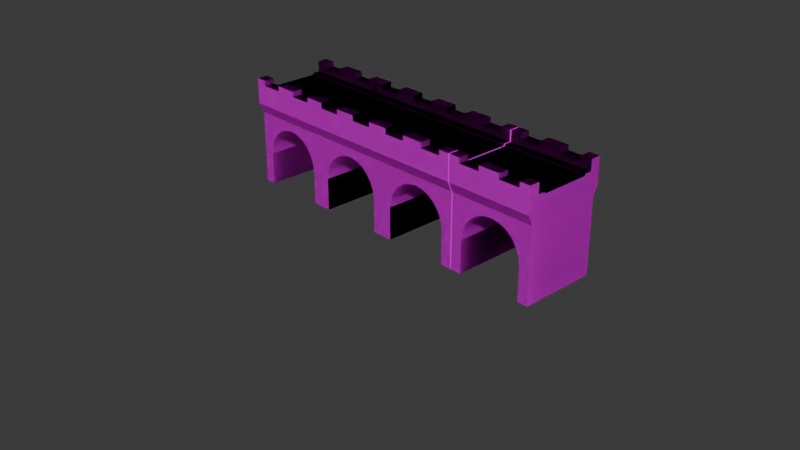 # Source: scenetest.blend  (saved by Blender 4.1.24; exported with 4.5.12 LTS)
import bpy
from mathutils import Matrix  # noqa: F401  (used for matrix-valued properties, if any)

bpy.ops.wm.read_factory_settings(use_empty=True)
scene = bpy.context.scene
scene.name = 'Scene'

# ---- collections
col_collection = bpy.data.collections.new('Collection'); scene.collection.children.link(col_collection)

# ---- images (referenced by path relative to the original .blend; pixels are not part of the script)
import os
ASSET_DIR = os.environ.get("B2B_ASSET_DIR", "")  # directory of the original .blend (textures are referenced by path, not embedded)
HERE = os.path.dirname(os.path.abspath(__file__))  # packed textures are extracted next to this script under _unpacked/

def load_image(name, relpath, width, height, colorspace="sRGB"):
    """Load a texture the original file referenced (path relative to the .blend, or extracted next to this script)."""
    p = next((c for c in (os.path.join(HERE, relpath), os.path.join(ASSET_DIR, relpath)) if relpath and os.path.exists(c)), "")
    if p:
        img = bpy.data.images.load(p, check_existing=True)
        img.name = name
    else:  # same state as the original file: an image datablock whose file is absent (Cycles renders it pink)
        img = bpy.data.images.new(name, width, height)
        img.source = "FILE"
        img.filepath = "//" + (relpath or name)
    img.colorspace_settings.name = colorspace
    return img
img_colormap_png = load_image('colormap.png', 'colormap.png', 1024, 1024, 'sRGB')

# ---- materials (node trees are filled in below, after node groups)
mat_colormap_001 = bpy.data.materials.new('colormap.001')
mat_colormap_001.use_transparent_shadow = False
mat_colormap_001.diffuse_color = (1.0, 1.0, 1.0, 1.0)
mat_colormap_001.roughness = 1.0

# ---- material node trees
mat_colormap_001.use_nodes = True; mat_colormap_001.node_tree.nodes.clear()
_N = mat_colormap_001.node_tree.nodes; _L = mat_colormap_001.node_tree.links
n0 = _N.new('ShaderNodeBsdfPrincipled'); n0.name = 'Principled BSDF'; n0.location = (0, 300)
n0.inputs[2].default_value = 1.0
n0.inputs[13].default_value = 0.0
n1 = _N.new('ShaderNodeOutputMaterial'); n1.name = 'Material Output'; n1.location = (280, 300)
n2 = _N.new('ShaderNodeTexImage'); n2.name = 'Image Texture'; n2.location = (-480, 300)
n2.image = img_colormap_png
_L.new(n2.outputs[0], n0.inputs[0])
_L.new(n0.outputs[0], n1.inputs[0])
n1.is_active_output = True

# ---- world
world_world = bpy.data.worlds.new('World'); scene.world = world_world
world_world.use_nodes = True; world_world.node_tree.nodes.clear()
_N = world_world.node_tree.nodes; _L = world_world.node_tree.links
n0 = _N.new('ShaderNodeOutputWorld'); n0.name = 'World Output'; n0.location = (300, 300)
n1 = _N.new('ShaderNodeBackground'); n1.name = 'Background'; n1.location = (10, 300)
n1.inputs[0].default_value = (0.05088, 0.05088, 0.05088, 1.0)
_L.new(n1.outputs[0], n0.inputs[0])
n0.is_active_output = True
world_world.color = (0.05088, 0.05088, 0.05088)
world_world.use_sun_shadow = False
world_world.sun_shadow_jitter_overblur = 0.0

# ---- cameras
cam_camera = bpy.data.cameras.new('Camera')
cam_camera.clip_end = 100.0
cam_camera.ortho_scale = 7.314

# ---- meshes
me_bridge_straight = bpy.data.meshes.new('bridge-straight')
me_bridge_straight.from_pydata([(0.1163, 1.176, 0.3495), (0.1163, 1.12, 0.3495), (0.1163, 1.176, 0.465), (0.1163, 1.12, 0.465), (-0.1163, 1.12, 0.3495), (-0.1163, 1.176, 0.3495), (-0.1163, 1.12, 0.465), (-0.1163, 1.176, 0.465), (-0.3487, 1.176, 0.3495), (-0.3487, 1.176, 0.465), (-0.465, 1.176, 0.3495), (-0.465, 1.176, 0.465), (-0.3487, 1.12, 0.3495), (-0.3487, 1.12, 0.465), (-0.465, 9.024e-16, -0.4139), (-0.465, 0.79, -0.4139), (-0.465, 9.024e-16, 0.4139), (-0.465, 1.06, -0.3495), (-0.465, 1.176, -0.3495), (-0.465, 1.176, -0.465), (-0.465, 0.9, -0.465), (-0.465, 1.04, -0.269), (-0.465, 1.06, -0.269), (-0.465, 1.04, 0.269), (-0.465, 1.06, 0.269), (-0.465, 1.06, 0.3495), (-0.465, 0.79, 0.4139), (-0.465, 0.9, 0.465), (0.3487, 1.12, 0.3495), (0.3487, 1.176, 0.3495), (0.3487, 1.12, 0.465), (0.3487, 1.176, 0.465), (0.465, 1.176, 0.3495), (0.465, 1.176, 0.465), (-0.3487, 1.176, -0.465), (-0.3487, 1.176, -0.3495), (-0.3487, 1.12, -0.465), (-0.3487, 1.12, -0.3495), (0.3487, 1.12, -0.465), (0.3487, 1.176, -0.465), (0.3487, 1.12, -0.3495), (0.3487, 1.176, -0.3495), (0.465, 1.06, 0.269), (0.465, 1.04, 0.269), (0.465, 1.06, 0.3495), (0.465, 9.024e-16, 0.4139), (0.465, 1.04, -0.269), (0.465, 1.06, -0.3495), (0.465, 1.06, -0.269), (0.465, 9.024e-16, -0.4139), (0.465, 1.176, -0.3495), (0.465, 0.79, -0.4139), (0.465, 0.9, -0.465), (0.465, 1.176, -0.465), (0.465, 0.79, 0.4139), (0.465, 0.9, 0.465), (0.1163, 1.12, -0.465), (0.1163, 1.12, -0.3495), (0.1163, 1.176, -0.465), (0.1163, 1.176, -0.3495), (-0.1163, 1.12, -0.465), (-0.1163, 1.176, -0.465), (-0.1163, 1.12, -0.3495), (-0.1163, 1.176, -0.3495), (-0.3487, 0.0, -0.4139), (-0.3487, 0.347, -0.4139), (-0.3369, 0.4373, -0.4139), (-0.302, 0.5214, -0.4139), (-0.2466, 0.5936, -0.4139), (-0.1744, 0.6491, -0.4139), (-0.1623, 0.6541, -0.4139), (-0.09026, 0.6839, -0.4139), (3.249e-15, 0.6958, -0.4139), (0.09026, 0.6839, -0.4139), (0.1623, 0.6541, -0.4139), (0.1744, 0.6491, -0.4139), (0.2466, 0.5936, -0.4139), (0.302, 0.5214, -0.4139), (0.3369, 0.4373, -0.4139), (0.3487, 0.347, -0.4139), (0.3487, 0.0, -0.4139), (-0.3487, 0.0, 0.4139), (0.3487, 0.0, 0.4139), (0.3487, 0.347, 0.4139), (0.3369, 0.4373, 0.4139), (0.302, 0.5214, 0.4139), (0.2466, 0.5936, 0.4139), (0.1744, 0.6491, 0.4139), (0.1623, 0.6541, 0.4139), (0.09026, 0.6839, 0.4139), (3.249e-15, 0.6958, 0.4139), (-0.09026, 0.6839, 0.4139), (-0.1623, 0.6541, 0.4139), (-0.1744, 0.6491, 0.4139), (-0.2466, 0.5936, 0.4139), (-0.302, 0.5214, 0.4139), (-0.3369, 0.4373, 0.4139), (-0.3487, 0.347, 0.4139)], [], [(2, 1, 0), (1, 2, 3), (6, 5, 4), (5, 6, 7), (10, 9, 8), (9, 10, 11), (12, 6, 4), (6, 12, 13), (9, 12, 8), (12, 9, 13), (5, 2, 0), (2, 5, 7), (16, 15, 14), (15, 16, 17), (18, 15, 17), (19, 15, 18), (15, 19, 20), (17, 16, 21), (22, 17, 21), (21, 16, 23), (23, 16, 24), (24, 16, 25), (25, 16, 10), (10, 16, 26), (10, 26, 11), (11, 26, 27), (30, 29, 28), (29, 30, 31), (29, 33, 32), (33, 29, 31), (19, 35, 34), (35, 19, 18), (35, 36, 34), (36, 35, 37), (40, 39, 38), (39, 40, 41), (44, 43, 42), (45, 43, 44), (45, 46, 43), (45, 47, 46), (46, 47, 48), (49, 47, 45), (49, 50, 47), (51, 50, 49), (52, 50, 51), (50, 52, 53), (45, 44, 54), (44, 33, 54), (54, 33, 55), (33, 44, 32), (56, 40, 38), (40, 56, 57), (39, 50, 53), (50, 39, 41), (59, 56, 58), (56, 59, 57), (62, 61, 60), (61, 62, 63), (61, 59, 58), (59, 61, 63), (24, 44, 42), (44, 24, 25), (17, 48, 47), (48, 17, 22), (62, 59, 63), (59, 62, 57), (37, 57, 62), (37, 40, 57), (37, 17, 40), (17, 37, 18), (18, 37, 35), (47, 40, 17), (40, 47, 50), (40, 50, 41), (36, 19, 34), (36, 20, 19), (20, 36, 52), (38, 52, 36), (52, 38, 53), (53, 38, 39), (38, 36, 60), (38, 60, 56), (61, 56, 60), (56, 61, 58), (12, 10, 8), (12, 25, 10), (25, 12, 44), (28, 44, 12), (44, 28, 32), (32, 28, 29), (28, 12, 4), (28, 4, 1), (5, 1, 4), (1, 5, 0), (30, 33, 31), (30, 55, 33), (55, 30, 27), (13, 27, 30), (27, 13, 11), (11, 13, 9), (13, 30, 3), (13, 3, 6), (2, 6, 3), (6, 2, 7), (36, 62, 60), (62, 36, 37), (1, 30, 28), (30, 1, 3), (24, 43, 23), (43, 24, 42), (48, 21, 46), (21, 48, 22), (14, 65, 64), (65, 14, 15), (65, 15, 66), (66, 15, 67), (67, 15, 68), (68, 15, 69), (69, 15, 70), (70, 15, 71), (71, 15, 72), (51, 72, 15), (51, 73, 72), (51, 74, 73), (51, 75, 74), (51, 76, 75), (51, 77, 76), (51, 78, 77), (51, 79, 78), (49, 79, 51), (79, 49, 80), (16, 64, 81), (64, 16, 14), (45, 83, 82), (83, 45, 54), (83, 54, 84), (84, 54, 85), (85, 54, 86), (86, 54, 87), (87, 54, 88), (88, 54, 89), (89, 54, 90), (26, 90, 54), (26, 91, 90), (26, 92, 91), (26, 93, 92), (26, 94, 93), (26, 95, 94), (26, 96, 95), (26, 97, 96), (16, 97, 26), (97, 16, 81), (88, 75, 87), (75, 88, 74), (89, 74, 88), (74, 89, 73), (90, 73, 89), (73, 90, 72), (91, 72, 90), (72, 91, 71), (92, 71, 91), (71, 92, 70), (93, 70, 92), (70, 93, 69), (94, 69, 93), (69, 94, 68), (94, 67, 68), (67, 94, 95), (95, 66, 67), (66, 95, 96), (96, 65, 66), (65, 96, 97), (97, 64, 65), (64, 97, 81), (82, 79, 80), (79, 82, 83), (83, 78, 79), (78, 83, 84), (84, 77, 78), (77, 84, 85), (85, 76, 77), (76, 85, 86), (87, 76, 86), (76, 87, 75), (82, 49, 45), (49, 82, 80), (21, 43, 46), (43, 21, 23), (20, 51, 15), (51, 20, 52), (55, 26, 54), (26, 55, 27), (2, 1, 0), (1, 2, 3), (6, 5, 4), (5, 6, 7), (10, 9, 8), (9, 10, 11), (12, 6, 4), (6, 12, 13), (9, 12, 8), (12, 9, 13), (5, 2, 0), (2, 5, 7), (16, 15, 14), (15, 16, 17), (18, 15, 17), (19, 15, 18), (15, 19, 20), (17, 16, 21), (22, 17, 21), (21, 16, 23), (23, 16, 24), (24, 16, 25), (25, 16, 10), (10, 16, 26), (10, 26, 11), (11, 26, 27), (30, 29, 28), (29, 30, 31), (29, 33, 32), (33, 29, 31), (19, 35, 34), (35, 19, 18), (35, 36, 34), (36, 35, 37), (40, 39, 38), (39, 40, 41), (44, 43, 42), (45, 43, 44), (45, 46, 43), (45, 47, 46), (46, 47, 48), (49, 47, 45), (49, 50, 47), (51, 50, 49), (52, 50, 51), (50, 52, 53), (45, 44, 54), (44, 33, 54), (54, 33, 55), (33, 44, 32), (56, 40, 38), (40, 56, 57), (39, 50, 53), (50, 39, 41), (59, 56, 58), (56, 59, 57), (62, 61, 60), (61, 62, 63), (61, 59, 58), (59, 61, 63), (24, 44, 42), (44, 24, 25), (17, 48, 47), (48, 17, 22), (62, 59, 63), (59, 62, 57), (37, 57, 62), (37, 40, 57), (37, 17, 40), (17, 37, 18), (18, 37, 35), (47, 40, 17), (40, 47, 50), (40, 50, 41), (36, 19, 34), (36, 20, 19), (20, 36, 52), (38, 52, 36), (52, 38, 53), (53, 38, 39), (38, 36, 60), (38, 60, 56), (61, 56, 60), (56, 61, 58), (12, 10, 8), (12, 25, 10), (25, 12, 44), (28, 44, 12), (44, 28, 32), (32, 28, 29), (28, 12, 4), (28, 4, 1), (5, 1, 4), (1, 5, 0), (30, 33, 31), (30, 55, 33), (55, 30, 27), (13, 27, 30), (27, 13, 11), (11, 13, 9), (13, 30, 3), (13, 3, 6), (2, 6, 3), (6, 2, 7), (36, 62, 60), (62, 36, 37), (1, 30, 28), (30, 1, 3), (24, 43, 23), (43, 24, 42), (48, 21, 46), (21, 48, 22), (14, 65, 64), (65, 14, 15), (65, 15, 66), (66, 15, 67), (67, 15, 68), (68, 15, 69), (69, 15, 70), (70, 15, 71), (71, 15, 72), (51, 72, 15), (51, 73, 72), (51, 74, 73), (51, 75, 74), (51, 76, 75), (51, 77, 76), (51, 78, 77), (51, 79, 78), (49, 79, 51), (79, 49, 80), (16, 64, 81), (64, 16, 14), (45, 83, 82), (83, 45, 54), (83, 54, 84), (84, 54, 85), (85, 54, 86), (86, 54, 87), (87, 54, 88), (88, 54, 89), (89, 54, 90), (26, 90, 54), (26, 91, 90), (26, 92, 91), (26, 93, 92), (26, 94, 93), (26, 95, 94), (26, 96, 95), (26, 97, 96), (16, 97, 26), (97, 16, 81), (88, 75, 87), (75, 88, 74), (89, 74, 88), (74, 89, 73), (90, 73, 89), (73, 90, 72), (91, 72, 90), (72, 91, 71), (92, 71, 91), (71, 92, 70), (93, 70, 92), (70, 93, 69), (94, 69, 93), (69, 94, 68), (94, 67, 68), (67, 94, 95), (95, 66, 67), (66, 95, 96), (96, 65, 66), (65, 96, 97), (97, 64, 65), (64, 97, 81), (82, 79, 80), (79, 82, 83), (83, 78, 79), (78, 83, 84), (84, 77, 78), (77, 84, 85), (85, 76, 77), (76, 85, 86), (87, 76, 86), (76, 87, 75), (82, 49, 45), (49, 82, 80), (21, 43, 46), (43, 21, 23), (20, 51, 15), (51, 20, 52), (55, 26, 54), (26, 55, 27)])
_uv = me_bridge_straight.uv_layers.new(name='UVMap')
_uv.uv.foreach_set('vector', [0.8438, 0.225, 0.8438, 0.2155, 0.8438, 0.225, 0.8438, 0.2155, 0.8438, 0.225, 0.8438, 0.2155, 0.8438, 0.2155, 0.8438, 0.225, 0.8438, 0.2155, 0.8438, 0.225, 0.8438, 0.2155, 0.8438, 0.225, 0.8438, 0.225, 0.8438, 0.225, 0.8438, 0.225, 0.8438, 0.225, 0.8438, 0.225, 0.8438, 0.225, 0.8438, 0.2155, 0.8438, 0.2155, 0.8438, 0.2155, 0.8438, 0.2155, 0.8438, 0.2155, 0.8438, 0.2155, 0.8438, 0.225, 0.8438, 0.2155, 0.8438, 0.225, 0.8438, 0.2155, 0.8438, 0.225, 0.8438, 0.2155, 0.8438, 0.225, 0.8438, 0.225, 0.8438, 0.225, 0.8438, 0.225, 0.8438, 0.225, 0.8438, 0.225, 0.8438, 0.025, 0.8438, 0.1594, 0.8438, 0.025, 0.8438, 0.1594, 0.8438, 0.025, 0.8438, 0.2053, 0.8438, 0.225, 0.8438, 0.1594, 0.8438, 0.2053, 0.8438, 0.225, 0.8438, 0.1594, 0.8438, 0.225, 0.8438, 0.1594, 0.8438, 0.225, 0.8438, 0.1781, 0.8438, 0.2053, 0.8438, 0.025, 0.8438, 0.2019, 0.8438, 0.2053, 0.8438, 0.2053, 0.8438, 0.2019, 0.8438, 0.2019, 0.8438, 0.025, 0.8438, 0.2019, 0.8438, 0.2019, 0.8438, 0.025, 0.8438, 0.2053, 0.8438, 0.2053, 0.8438, 0.025, 0.8438, 0.2053, 0.8438, 0.2053, 0.8438, 0.025, 0.8438, 0.225, 0.8438, 0.225, 0.8438, 0.025, 0.8438, 0.1594, 0.8438, 0.225, 0.8438, 0.1594, 0.8438, 0.225, 0.8438, 0.225, 0.8438, 0.1594, 0.8438, 0.1781, 0.8438, 0.2155, 0.8438, 0.225, 0.8438, 0.2155, 0.8438, 0.225, 0.8438, 0.2155, 0.8438, 0.225, 0.8438, 0.225, 0.8438, 0.225, 0.8438, 0.225, 0.8438, 0.225, 0.8438, 0.225, 0.8438, 0.225, 0.8438, 0.225, 0.8438, 0.225, 0.8438, 0.225, 0.8438, 0.225, 0.8438, 0.225, 0.8438, 0.225, 0.8438, 0.225, 0.8438, 0.2155, 0.8438, 0.225, 0.8438, 0.2155, 0.8438, 0.225, 0.8438, 0.2155, 0.8438, 0.2155, 0.8438, 0.225, 0.8438, 0.2155, 0.8438, 0.225, 0.8438, 0.2155, 0.8438, 0.225, 0.8438, 0.2053, 0.8438, 0.2019, 0.8438, 0.2053, 0.8438, 0.025, 0.8438, 0.2019, 0.8438, 0.2053, 0.8438, 0.025, 0.8438, 0.2019, 0.8438, 0.2019, 0.8438, 0.025, 0.8438, 0.2053, 0.8438, 0.2019, 0.8438, 0.2019, 0.8438, 0.2053, 0.8438, 0.2053, 0.8438, 0.025, 0.8438, 0.2053, 0.8438, 0.025, 0.8438, 0.025, 0.8438, 0.225, 0.8438, 0.2053, 0.8438, 0.1594, 0.8438, 0.225, 0.8438, 0.025, 0.8438, 0.1781, 0.8438, 0.225, 0.8438, 0.1594, 0.8438, 0.225, 0.8438, 0.1781, 0.8438, 0.225, 0.8438, 0.025, 0.8438, 0.2053, 0.8438, 0.1594, 0.8438, 0.2053, 0.8438, 0.225, 0.8438, 0.1594, 0.8438, 0.1594, 0.8438, 0.225, 0.8438, 0.1781, 0.8438, 0.225, 0.8438, 0.2053, 0.8438, 0.225, 0.8438, 0.2155, 0.8438, 0.2155, 0.8438, 0.2155, 0.8438, 0.2155, 0.8438, 0.2155, 0.8438, 0.2155, 0.8438, 0.225, 0.8438, 0.225, 0.8438, 0.225, 0.8438, 0.225, 0.8438, 0.225, 0.8438, 0.225, 0.8438, 0.225, 0.8438, 0.2155, 0.8438, 0.225, 0.8438, 0.2155, 0.8438, 0.225, 0.8438, 0.2155, 0.8438, 0.2155, 0.8438, 0.225, 0.8438, 0.2155, 0.8438, 0.225, 0.8438, 0.2155, 0.8438, 0.225, 0.8438, 0.225, 0.8438, 0.225, 0.8438, 0.225, 0.8438, 0.225, 0.8438, 0.225, 0.8438, 0.225, 0.8438, 0.2053, 0.8438, 0.2053, 0.8438, 0.2053, 0.8438, 0.2053, 0.8438, 0.2053, 0.8438, 0.2053, 0.8438, 0.2053, 0.8438, 0.2053, 0.8438, 0.2053, 0.8438, 0.2053, 0.8438, 0.2053, 0.8438, 0.2053, 0.8438, 0.2155, 0.8438, 0.225, 0.8438, 0.225, 0.8438, 0.225, 0.8438, 0.2155, 0.8438, 0.2155, 0.8438, 0.2155, 0.8438, 0.2155, 0.8438, 0.2155, 0.8438, 0.2155, 0.8438, 0.2155, 0.8438, 0.2155, 0.8438, 0.2155, 0.8438, 0.2053, 0.8438, 0.2155, 0.8438, 0.2053, 0.8438, 0.2155, 0.8438, 0.225, 0.8438, 0.225, 0.8438, 0.2155, 0.8438, 0.225, 0.8438, 0.2053, 0.8438, 0.2155, 0.8438, 0.2053, 0.8438, 0.2155, 0.8438, 0.2053, 0.8438, 0.225, 0.8438, 0.2155, 0.8438, 0.225, 0.8438, 0.225, 0.8438, 0.2155, 0.8438, 0.225, 0.8438, 0.225, 0.8438, 0.2155, 0.8438, 0.1781, 0.8438, 0.225, 0.8438, 0.1781, 0.8438, 0.2155, 0.8438, 0.1781, 0.8438, 0.2155, 0.8438, 0.1781, 0.8438, 0.2155, 0.8438, 0.1781, 0.8438, 0.2155, 0.8438, 0.225, 0.8438, 0.225, 0.8438, 0.2155, 0.8438, 0.225, 0.8438, 0.2155, 0.8438, 0.2155, 0.8438, 0.2155, 0.8438, 0.2155, 0.8438, 0.2155, 0.8438, 0.2155, 0.8438, 0.225, 0.8438, 0.2155, 0.8438, 0.2155, 0.8438, 0.2155, 0.8438, 0.225, 0.8438, 0.225, 0.8438, 0.2155, 0.8438, 0.225, 0.8438, 0.225, 0.8438, 0.2155, 0.8438, 0.2053, 0.8438, 0.225, 0.8438, 0.2053, 0.8438, 0.2155, 0.8438, 0.2053, 0.8438, 0.2155, 0.8438, 0.2053, 0.8438, 0.2155, 0.8438, 0.2053, 0.8438, 0.2155, 0.8438, 0.225, 0.8438, 0.225, 0.8438, 0.2155, 0.8438, 0.225, 0.8438, 0.2155, 0.8438, 0.2155, 0.8438, 0.2155, 0.8438, 0.2155, 0.8438, 0.2155, 0.8438, 0.2155, 0.8438, 0.225, 0.8438, 0.2155, 0.8438, 0.2155, 0.8438, 0.2155, 0.8438, 0.225, 0.8438, 0.225, 0.8438, 0.2155, 0.8438, 0.225, 0.8438, 0.225, 0.8438, 0.2155, 0.8438, 0.1781, 0.8438, 0.225, 0.8438, 0.1781, 0.8438, 0.2155, 0.8438, 0.1781, 0.8438, 0.2155, 0.8438, 0.1781, 0.8438, 0.2155, 0.8438, 0.1781, 0.8438, 0.2155, 0.8438, 0.225, 0.8438, 0.225, 0.8438, 0.2155, 0.8438, 0.225, 0.8438, 0.2155, 0.8438, 0.2155, 0.8438, 0.2155, 0.8438, 0.2155, 0.8438, 0.2155, 0.8438, 0.2155, 0.8438, 0.225, 0.8438, 0.2155, 0.8438, 0.2155, 0.8438, 0.2155, 0.8438, 0.225, 0.8438, 0.225, 0.8438, 0.2155, 0.8438, 0.2155, 0.8438, 0.2155, 0.8438, 0.2155, 0.8438, 0.2155, 0.8438, 0.2155, 0.8438, 0.2155, 0.8438, 0.2155, 0.8438, 0.2155, 0.8438, 0.2155, 0.8438, 0.2155, 0.8438, 0.2155, 0.8438, 0.2053, 0.8438, 0.2019, 0.8438, 0.2019, 0.8438, 0.2019, 0.8438, 0.2053, 0.8438, 0.2053, 0.8438, 0.2053, 0.8438, 0.2019, 0.8438, 0.2019, 0.8438, 0.2019, 0.8438, 0.2053, 0.8438, 0.2053, 0.8438, 0.025, 0.8438, 0.08402, 0.8438, 0.025, 0.8438, 0.08402, 0.8438, 0.025, 0.8438, 0.1594, 0.8438, 0.08402, 0.8438, 0.1594, 0.8438, 0.09937, 0.8438, 0.09937, 0.8438, 0.1594, 0.8438, 0.1137, 0.8438, 0.1137, 0.8438, 0.1594, 0.8438, 0.126, 0.8438, 0.126, 0.8438, 0.1594, 0.8438, 0.1354, 0.8438, 0.1354, 0.8438, 0.1594, 0.8438, 0.1362, 0.8438, 0.1362, 0.8438, 0.1594, 0.8438, 0.1413, 0.8438, 0.1413, 0.8438, 0.1594, 0.8438, 0.1433, 0.8438, 0.1594, 0.8438, 0.1433, 0.8438, 0.1594, 0.8438, 0.1594, 0.8438, 0.1413, 0.8438, 0.1433, 0.8438, 0.1594, 0.8438, 0.1362, 0.8438, 0.1413, 0.8438, 0.1594, 0.8438, 0.1354, 0.8438, 0.1362, 0.8438, 0.1594, 0.8438, 0.126, 0.8438, 0.1354, 0.8438, 0.1594, 0.8438, 0.1137, 0.8438, 0.126, 0.8438, 0.1594, 0.8438, 0.09937, 0.8438, 0.1137, 0.8438, 0.1594, 0.8438, 0.08402, 0.8438, 0.09937, 0.8438, 0.025, 0.8438, 0.08402, 0.8438, 0.1594, 0.8438, 0.08402, 0.8438, 0.025, 0.8438, 0.025, 0.8438, 0.025, 0.8438, 0.025, 0.8438, 0.025, 0.8438, 0.025, 0.8438, 0.025, 0.8438, 0.025, 0.8438, 0.025, 0.8438, 0.08402, 0.8438, 0.025, 0.8438, 0.08402, 0.8438, 0.025, 0.8438, 0.1594, 0.8438, 0.08402, 0.8438, 0.1594, 0.8438, 0.09937, 0.8438, 0.09937, 0.8438, 0.1594, 0.8438, 0.1137, 0.8438, 0.1137, 0.8438, 0.1594, 0.8438, 0.126, 0.8438, 0.126, 0.8438, 0.1594, 0.8438, 0.1354, 0.8438, 0.1354, 0.8438, 0.1594, 0.8438, 0.1362, 0.8438, 0.1362, 0.8438, 0.1594, 0.8438, 0.1413, 0.8438, 0.1413, 0.8438, 0.1594, 0.8438, 0.1433, 0.8438, 0.1594, 0.8438, 0.1433, 0.8438, 0.1594, 0.8438, 0.1594, 0.8438, 0.1413, 0.8438, 0.1433, 0.8438, 0.1594, 0.8438, 0.1362, 0.8438, 0.1413, 0.8438, 0.1594, 0.8438, 0.1354, 0.8438, 0.1362, 0.8438, 0.1594, 0.8438, 0.126, 0.8438, 0.1354, 0.8438, 0.1594, 0.8438, 0.1137, 0.8438, 0.126, 0.8438, 0.1594, 0.8438, 0.09937, 0.8438, 0.1137, 0.8438, 0.1594, 0.8438, 0.08402, 0.8438, 0.09937, 0.8438, 0.025, 0.8438, 0.08402, 0.8438, 0.1594, 0.8438, 0.08402, 0.8438, 0.025, 0.8438, 0.025, 0.8438, 0.1362, 0.8438, 0.1354, 0.8438, 0.1354, 0.8438, 0.1354, 0.8438, 0.1362, 0.8438, 0.1362, 0.8438, 0.1413, 0.8438, 0.1362, 0.8438, 0.1362, 0.8438, 0.1362, 0.8438, 0.1413, 0.8438, 0.1413, 0.8438, 0.1433, 0.8438, 0.1413, 0.8438, 0.1413, 0.8438, 0.1413, 0.8438, 0.1433, 0.8438, 0.1433, 0.8438, 0.1413, 0.8438, 0.1433, 0.8438, 0.1433, 0.8438, 0.1433, 0.8438, 0.1413, 0.8438, 0.1413, 0.8438, 0.1362, 0.8438, 0.1413, 0.8438, 0.1413, 0.8438, 0.1413, 0.8438, 0.1362, 0.8438, 0.1362, 0.8438, 0.1354, 0.8438, 0.1362, 0.8438, 0.1362, 0.8438, 0.1362, 0.8438, 0.1354, 0.8438, 0.1354, 0.8438, 0.126, 0.8438, 0.1354, 0.8438, 0.1354, 0.8438, 0.1354, 0.8438, 0.126, 0.8438, 0.126, 0.8438, 0.126, 0.8438, 0.1137, 0.8438, 0.126, 0.8438, 0.1137, 0.8438, 0.126, 0.8438, 0.1137, 0.8438, 0.1137, 0.8438, 0.09937, 0.8438, 0.1137, 0.8438, 0.09937, 0.8438, 0.1137, 0.8438, 0.09937, 0.8438, 0.09937, 0.8438, 0.08402, 0.8438, 0.09937, 0.8438, 0.08402, 0.8438, 0.09937, 0.8438, 0.08402, 0.8438, 0.08402, 0.8438, 0.025, 0.8438, 0.08402, 0.8438, 0.025, 0.8438, 0.08402, 0.8438, 0.025, 0.8438, 0.025, 0.8438, 0.08402, 0.8438, 0.025, 0.8438, 0.08402, 0.8438, 0.025, 0.8438, 0.08402, 0.8438, 0.08402, 0.8438, 0.09937, 0.8438, 0.08402, 0.8438, 0.09937, 0.8438, 0.08402, 0.8438, 0.09937, 0.8438, 0.09937, 0.8438, 0.1137, 0.8438, 0.09937, 0.8438, 0.1137, 0.8438, 0.09937, 0.8438, 0.1137, 0.8438, 0.1137, 0.8438, 0.126, 0.8438, 0.1137, 0.8438, 0.126, 0.8438, 0.1137, 0.8438, 0.126, 0.8438, 0.1354, 0.8438, 0.126, 0.8438, 0.126, 0.8438, 0.126, 0.8438, 0.1354, 0.8438, 0.1354, 0.8438, 0.025, 0.8438, 0.025, 0.8438, 0.025, 0.8438, 0.025, 0.8438, 0.025, 0.8438, 0.025, 0.9688, 0.2019, 0.9688, 0.2019, 0.9688, 0.2019, 0.9688, 0.2019, 0.9688, 0.2019, 0.9688, 0.2019, 0.9688, 0.1781, 0.9688, 0.1594, 0.9688, 0.1594, 0.9688, 0.1594, 0.9688, 0.1781, 0.9688, 0.1781, 0.9688, 0.1781, 0.9688, 0.1594, 0.9688, 0.1594, 0.9688, 0.1594, 0.9688, 0.1781, 0.9688, 0.1781, 0.8438, 0.225, 0.8438, 0.2155, 0.8438, 0.225, 0.8438, 0.2155, 0.8438, 0.225, 0.8438, 0.2155, 0.8438, 0.2155, 0.8438, 0.225, 0.8438, 0.2155, 0.8438, 0.225, 0.8438, 0.2155, 0.8438, 0.225, 0.8438, 0.225, 0.8438, 0.225, 0.8438, 0.225, 0.8438, 0.225, 0.8438, 0.225, 0.8438, 0.225, 0.8438, 0.2155, 0.8438, 0.2155, 0.8438, 0.2155, 0.8438, 0.2155, 0.8438, 0.2155, 0.8438, 0.2155, 0.8438, 0.225, 0.8438, 0.2155, 0.8438, 0.225, 0.8438, 0.2155, 0.8438, 0.225, 0.8438, 0.2155, 0.8438, 0.225, 0.8438, 0.225, 0.8438, 0.225, 0.8438, 0.225, 0.8438, 0.225, 0.8438, 0.225, 0.8438, 0.025, 0.8438, 0.1594, 0.8438, 0.025, 0.8438, 0.1594, 0.8438, 0.025, 0.8438, 0.2053, 0.8438, 0.225, 0.8438, 0.1594, 0.8438, 0.2053, 0.8438, 0.225, 0.8438, 0.1594, 0.8438, 0.225, 0.8438, 0.1594, 0.8438, 0.225, 0.8438, 0.1781, 0.8438, 0.2053, 0.8438, 0.025, 0.8438, 0.2019, 0.8438, 0.2053, 0.8438, 0.2053, 0.8438, 0.2019, 0.8438, 0.2019, 0.8438, 0.025, 0.8438, 0.2019, 0.8438, 0.2019, 0.8438, 0.025, 0.8438, 0.2053, 0.8438, 0.2053, 0.8438, 0.025, 0.8438, 0.2053, 0.8438, 0.2053, 0.8438, 0.025, 0.8438, 0.225, 0.8438, 0.225, 0.8438, 0.025, 0.8438, 0.1594, 0.8438, 0.225, 0.8438, 0.1594, 0.8438, 0.225, 0.8438, 0.225, 0.8438, 0.1594, 0.8438, 0.1781, 0.8438, 0.2155, 0.8438, 0.225, 0.8438, 0.2155, 0.8438, 0.225, 0.8438, 0.2155, 0.8438, 0.225, 0.8438, 0.225, 0.8438, 0.225, 0.8438, 0.225, 0.8438, 0.225, 0.8438, 0.225, 0.8438, 0.225, 0.8438, 0.225, 0.8438, 0.225, 0.8438, 0.225, 0.8438, 0.225, 0.8438, 0.225, 0.8438, 0.225, 0.8438, 0.225, 0.8438, 0.2155, 0.8438, 0.225, 0.8438, 0.2155, 0.8438, 0.225, 0.8438, 0.2155, 0.8438, 0.2155, 0.8438, 0.225, 0.8438, 0.2155, 0.8438, 0.225, 0.8438, 0.2155, 0.8438, 0.225, 0.8438, 0.2053, 0.8438, 0.2019, 0.8438, 0.2053, 0.8438, 0.025, 0.8438, 0.2019, 0.8438, 0.2053, 0.8438, 0.025, 0.8438, 0.2019, 0.8438, 0.2019, 0.8438, 0.025, 0.8438, 0.2053, 0.8438, 0.2019, 0.8438, 0.2019, 0.8438, 0.2053, 0.8438, 0.2053, 0.8438, 0.025, 0.8438, 0.2053, 0.8438, 0.025, 0.8438, 0.025, 0.8438, 0.225, 0.8438, 0.2053, 0.8438, 0.1594, 0.8438, 0.225, 0.8438, 0.025, 0.8438, 0.1781, 0.8438, 0.225, 0.8438, 0.1594, 0.8438, 0.225, 0.8438, 0.1781, 0.8438, 0.225, 0.8438, 0.025, 0.8438, 0.2053, 0.8438, 0.1594, 0.8438, 0.2053, 0.8438, 0.225, 0.8438, 0.1594, 0.8438, 0.1594, 0.8438, 0.225, 0.8438, 0.1781, 0.8438, 0.225, 0.8438, 0.2053, 0.8438, 0.225, 0.8438, 0.2155, 0.8438, 0.2155, 0.8438, 0.2155, 0.8438, 0.2155, 0.8438, 0.2155, 0.8438, 0.2155, 0.8438, 0.225, 0.8438, 0.225, 0.8438, 0.225, 0.8438, 0.225, 0.8438, 0.225, 0.8438, 0.225, 0.8438, 0.225, 0.8438, 0.2155, 0.8438, 0.225, 0.8438, 0.2155, 0.8438, 0.225, 0.8438, 0.2155, 0.8438, 0.2155, 0.8438, 0.225, 0.8438, 0.2155, 0.8438, 0.225, 0.8438, 0.2155, 0.8438, 0.225, 0.8438, 0.225, 0.8438, 0.225, 0.8438, 0.225, 0.8438, 0.225, 0.8438, 0.225, 0.8438, 0.225, 0.8438, 0.2053, 0.8438, 0.2053, 0.8438, 0.2053, 0.8438, 0.2053, 0.8438, 0.2053, 0.8438, 0.2053, 0.8438, 0.2053, 0.8438, 0.2053, 0.8438, 0.2053, 0.8438, 0.2053, 0.8438, 0.2053, 0.8438, 0.2053, 0.8438, 0.2155, 0.8438, 0.225, 0.8438, 0.225, 0.8438, 0.225, 0.8438, 0.2155, 0.8438, 0.2155, 0.8438, 0.2155, 0.8438, 0.2155, 0.8438, 0.2155, 0.8438, 0.2155, 0.8438, 0.2155, 0.8438, 0.2155, 0.8438, 0.2155, 0.8438, 0.2053, 0.8438, 0.2155, 0.8438, 0.2053, 0.8438, 0.2155, 0.8438, 0.225, 0.8438, 0.225, 0.8438, 0.2155, 0.8438, 0.225, 0.8438, 0.2053, 0.8438, 0.2155, 0.8438, 0.2053, 0.8438, 0.2155, 0.8438, 0.2053, 0.8438, 0.225, 0.8438, 0.2155, 0.8438, 0.225, 0.8438, 0.225, 0.8438, 0.2155, 0.8438, 0.225, 0.8438, 0.225, 0.8438, 0.2155, 0.8438, 0.1781, 0.8438, 0.225, 0.8438, 0.1781, 0.8438, 0.2155, 0.8438, 0.1781, 0.8438, 0.2155, 0.8438, 0.1781, 0.8438, 0.2155, 0.8438, 0.1781, 0.8438, 0.2155, 0.8438, 0.225, 0.8438, 0.225, 0.8438, 0.2155, 0.8438, 0.225, 0.8438, 0.2155, 0.8438, 0.2155, 0.8438, 0.2155, 0.8438, 0.2155, 0.8438, 0.2155, 0.8438, 0.2155, 0.8438, 0.225, 0.8438, 0.2155, 0.8438, 0.2155, 0.8438, 0.2155, 0.8438, 0.225, 0.8438, 0.225, 0.8438, 0.2155, 0.8438, 0.225, 0.8438, 0.225, 0.8438, 0.2155, 0.8438, 0.2053, 0.8438, 0.225, 0.8438, 0.2053, 0.8438, 0.2155, 0.8438, 0.2053, 0.8438, 0.2155, 0.8438, 0.2053, 0.8438, 0.2155, 0.8438, 0.2053, 0.8438, 0.2155, 0.8438, 0.225, 0.8438, 0.225, 0.8438, 0.2155, 0.8438, 0.225, 0.8438, 0.2155, 0.8438, 0.2155, 0.8438, 0.2155, 0.8438, 0.2155, 0.8438, 0.2155, 0.8438, 0.2155, 0.8438, 0.225, 0.8438, 0.2155, 0.8438, 0.2155, 0.8438, 0.2155, 0.8438, 0.225, 0.8438, 0.225, 0.8438, 0.2155, 0.8438, 0.225, 0.8438, 0.225, 0.8438, 0.2155, 0.8438, 0.1781, 0.8438, 0.225, 0.8438, 0.1781, 0.8438, 0.2155, 0.8438, 0.1781, 0.8438, 0.2155, 0.8438, 0.1781, 0.8438, 0.2155, 0.8438, 0.1781, 0.8438, 0.2155, 0.8438, 0.225, 0.8438, 0.225, 0.8438, 0.2155, 0.8438, 0.225, 0.8438, 0.2155, 0.8438, 0.2155, 0.8438, 0.2155, 0.8438, 0.2155, 0.8438, 0.2155, 0.8438, 0.2155, 0.8438, 0.225, 0.8438, 0.2155, 0.8438, 0.2155, 0.8438, 0.2155, 0.8438, 0.225, 0.8438, 0.225, 0.8438, 0.2155, 0.8438, 0.2155, 0.8438, 0.2155, 0.8438, 0.2155, 0.8438, 0.2155, 0.8438, 0.2155, 0.8438, 0.2155, 0.8438, 0.2155, 0.8438, 0.2155, 0.8438, 0.2155, 0.8438, 0.2155, 0.8438, 0.2155, 0.8438, 0.2053, 0.8438, 0.2019, 0.8438, 0.2019, 0.8438, 0.2019, 0.8438, 0.2053, 0.8438, 0.2053, 0.8438, 0.2053, 0.8438, 0.2019, 0.8438, 0.2019, 0.8438, 0.2019, 0.8438, 0.2053, 0.8438, 0.2053, 0.8438, 0.025, 0.8438, 0.08402, 0.8438, 0.025, 0.8438, 0.08402, 0.8438, 0.025, 0.8438, 0.1594, 0.8438, 0.08402, 0.8438, 0.1594, 0.8438, 0.09937, 0.8438, 0.09937, 0.8438, 0.1594, 0.8438, 0.1137, 0.8438, 0.1137, 0.8438, 0.1594, 0.8438, 0.126, 0.8438, 0.126, 0.8438, 0.1594, 0.8438, 0.1354, 0.8438, 0.1354, 0.8438, 0.1594, 0.8438, 0.1362, 0.8438, 0.1362, 0.8438, 0.1594, 0.8438, 0.1413, 0.8438, 0.1413, 0.8438, 0.1594, 0.8438, 0.1433, 0.8438, 0.1594, 0.8438, 0.1433, 0.8438, 0.1594, 0.8438, 0.1594, 0.8438, 0.1413, 0.8438, 0.1433, 0.8438, 0.1594, 0.8438, 0.1362, 0.8438, 0.1413, 0.8438, 0.1594, 0.8438, 0.1354, 0.8438, 0.1362, 0.8438, 0.1594, 0.8438, 0.126, 0.8438, 0.1354, 0.8438, 0.1594, 0.8438, 0.1137, 0.8438, 0.126, 0.8438, 0.1594, 0.8438, 0.09937, 0.8438, 0.1137, 0.8438, 0.1594, 0.8438, 0.08402, 0.8438, 0.09937, 0.8438, 0.025, 0.8438, 0.08402, 0.8438, 0.1594, 0.8438, 0.08402, 0.8438, 0.025, 0.8438, 0.025, 0.8438, 0.025, 0.8438, 0.025, 0.8438, 0.025, 0.8438, 0.025, 0.8438, 0.025, 0.8438, 0.025, 0.8438, 0.025, 0.8438, 0.08402, 0.8438, 0.025, 0.8438, 0.08402, 0.8438, 0.025, 0.8438, 0.1594, 0.8438, 0.08402, 0.8438, 0.1594, 0.8438, 0.09937, 0.8438, 0.09937, 0.8438, 0.1594, 0.8438, 0.1137, 0.8438, 0.1137, 0.8438, 0.1594, 0.8438, 0.126, 0.8438, 0.126, 0.8438, 0.1594, 0.8438, 0.1354, 0.8438, 0.1354, 0.8438, 0.1594, 0.8438, 0.1362, 0.8438, 0.1362, 0.8438, 0.1594, 0.8438, 0.1413, 0.8438, 0.1413, 0.8438, 0.1594, 0.8438, 0.1433, 0.8438, 0.1594, 0.8438, 0.1433, 0.8438, 0.1594, 0.8438, 0.1594, 0.8438, 0.1413, 0.8438, 0.1433, 0.8438, 0.1594, 0.8438, 0.1362, 0.8438, 0.1413, 0.8438, 0.1594, 0.8438, 0.1354, 0.8438, 0.1362, 0.8438, 0.1594, 0.8438, 0.126, 0.8438, 0.1354, 0.8438, 0.1594, 0.8438, 0.1137, 0.8438, 0.126, 0.8438, 0.1594, 0.8438, 0.09937, 0.8438, 0.1137, 0.8438, 0.1594, 0.8438, 0.08402, 0.8438, 0.09937, 0.8438, 0.025, 0.8438, 0.08402, 0.8438, 0.1594, 0.8438, 0.08402, 0.8438, 0.025, 0.8438, 0.025, 0.8438, 0.1362, 0.8438, 0.1354, 0.8438, 0.1354, 0.8438, 0.1354, 0.8438, 0.1362, 0.8438, 0.1362, 0.8438, 0.1413, 0.8438, 0.1362, 0.8438, 0.1362, 0.8438, 0.1362, 0.8438, 0.1413, 0.8438, 0.1413, 0.8438, 0.1433, 0.8438, 0.1413, 0.8438, 0.1413, 0.8438, 0.1413, 0.8438, 0.1433, 0.8438, 0.1433, 0.8438, 0.1413, 0.8438, 0.1433, 0.8438, 0.1433, 0.8438, 0.1433, 0.8438, 0.1413, 0.8438, 0.1413, 0.8438, 0.1362, 0.8438, 0.1413, 0.8438, 0.1413, 0.8438, 0.1413, 0.8438, 0.1362, 0.8438, 0.1362, 0.8438, 0.1354, 0.8438, 0.1362, 0.8438, 0.1362, 0.8438, 0.1362, 0.8438, 0.1354, 0.8438, 0.1354, 0.8438, 0.126, 0.8438, 0.1354, 0.8438, 0.1354, 0.8438, 0.1354, 0.8438, 0.126, 0.8438, 0.126, 0.8438, 0.126, 0.8438, 0.1137, 0.8438, 0.126, 0.8438, 0.1137, 0.8438, 0.126, 0.8438, 0.1137, 0.8438, 0.1137, 0.8438, 0.09937, 0.8438, 0.1137, 0.8438, 0.09937, 0.8438, 0.1137, 0.8438, 0.09937, 0.8438, 0.09937, 0.8438, 0.08402, 0.8438, 0.09937, 0.8438, 0.08402, 0.8438, 0.09937, 0.8438, 0.08402, 0.8438, 0.08402, 0.8438, 0.025, 0.8438, 0.08402, 0.8438, 0.025, 0.8438, 0.08402, 0.8438, 0.025, 0.8438, 0.025, 0.8438, 0.08402, 0.8438, 0.025, 0.8438, 0.08402, 0.8438, 0.025, 0.8438, 0.08402, 0.8438, 0.08402, 0.8438, 0.09937, 0.8438, 0.08402, 0.8438, 0.09937, 0.8438, 0.08402, 0.8438, 0.09937, 0.8438, 0.09937, 0.8438, 0.1137, 0.8438, 0.09937, 0.8438, 0.1137, 0.8438, 0.09937, 0.8438, 0.1137, 0.8438, 0.1137, 0.8438, 0.126, 0.8438, 0.1137, 0.8438, 0.126, 0.8438, 0.1137, 0.8438, 0.126, 0.8438, 0.1354, 0.8438, 0.126, 0.8438, 0.126, 0.8438, 0.126, 0.8438, 0.1354, 0.8438, 0.1354, 0.8438, 0.025, 0.8438, 0.025, 0.8438, 0.025, 0.8438, 0.025, 0.8438, 0.025, 0.8438, 0.025, 0.9688, 0.2019, 0.9688, 0.2019, 0.9688, 0.2019, 0.9688, 0.2019, 0.9688, 0.2019, 0.9688, 0.2019, 0.9688, 0.1781, 0.9688, 0.1594, 0.9688, 0.1594, 0.9688, 0.1594, 0.9688, 0.1781, 0.9688, 0.1781, 0.9688, 0.1781, 0.9688, 0.1594, 0.9688, 0.1594, 0.9688, 0.1594, 0.9688, 0.1781, 0.9688, 0.1781])
_ca = me_bridge_straight.color_attributes.new('Color', 'FLOAT_COLOR', 'POINT')
_ca.data.foreach_set('color', [1.0, 1.0, 1.0, 1.0, 1.0, 1.0, 1.0, 1.0, 1.0, 1.0, 1.0, 1.0, 1.0, 1.0, 1.0, 1.0, 1.0, 1.0, 1.0, 1.0, 1.0, 1.0, 1.0, 1.0, 1.0, 1.0, 1.0, 1.0, 1.0, 1.0, 1.0, 1.0, 1.0, 1.0, 1.0, 1.0, 1.0, 1.0, 1.0, 1.0, 1.0, 1.0, 1.0, 1.0, 1.0, 1.0, 1.0, 1.0, 1.0, 1.0, 1.0, 1.0, 1.0, 1.0, 1.0, 1.0, 1.0, 1.0, 1.0, 1.0, 1.0, 1.0, 1.0, 1.0, 1.0, 1.0, 1.0, 1.0, 1.0, 1.0, 1.0, 1.0, 1.0, 1.0, 1.0, 1.0, 1.0, 1.0, 1.0, 1.0, 1.0, 1.0, 1.0, 1.0, 1.0, 1.0, 1.0, 1.0, 1.0, 1.0, 1.0, 1.0, 1.0, 1.0, 1.0, 1.0, 1.0, 1.0, 1.0, 1.0, 1.0, 1.0, 1.0, 1.0, 1.0, 1.0, 1.0, 1.0, 1.0, 1.0, 1.0, 1.0, 1.0, 1.0, 1.0, 1.0, 1.0, 1.0, 1.0, 1.0, 1.0, 1.0, 1.0, 1.0, 1.0, 1.0, 1.0, 1.0, 1.0, 1.0, 1.0, 1.0, 1.0, 1.0, 1.0, 1.0, 1.0, 1.0, 1.0, 1.0, 1.0, 1.0, 1.0, 1.0, 1.0, 1.0, 1.0, 1.0, 1.0, 1.0, 1.0, 1.0, 1.0, 1.0, 1.0, 1.0, 1.0, 1.0, 1.0, 1.0, 1.0, 1.0, 1.0, 1.0, 1.0, 1.0, 1.0, 1.0, 1.0, 1.0, 1.0, 1.0, 1.0, 1.0, 1.0, 1.0, 1.0, 1.0, 1.0, 1.0, 1.0, 1.0, 1.0, 1.0, 1.0, 1.0, 1.0, 1.0, 1.0, 1.0, 1.0, 1.0, 1.0, 1.0, 1.0, 1.0, 1.0, 1.0, 1.0, 1.0, 1.0, 1.0, 1.0, 1.0, 1.0, 1.0, 1.0, 1.0, 1.0, 1.0, 1.0, 1.0, 1.0, 1.0, 1.0, 1.0, 1.0, 1.0, 1.0, 1.0, 1.0, 1.0, 1.0, 1.0, 1.0, 1.0, 1.0, 1.0, 1.0, 1.0, 1.0, 1.0, 1.0, 1.0, 1.0, 1.0, 1.0, 1.0, 1.0, 1.0, 1.0, 1.0, 1.0, 1.0, 1.0, 1.0, 1.0, 1.0, 1.0, 1.0, 1.0, 1.0, 1.0, 1.0, 1.0, 1.0, 1.0, 1.0, 1.0, 1.0, 1.0, 1.0, 1.0, 1.0, 1.0, 1.0, 1.0, 1.0, 1.0, 1.0, 1.0, 1.0, 1.0, 1.0, 1.0, 1.0, 1.0, 1.0, 1.0, 1.0, 1.0, 1.0, 1.0, 1.0, 1.0, 1.0, 1.0, 1.0, 1.0, 1.0, 1.0, 1.0, 1.0, 1.0, 1.0, 1.0, 1.0, 1.0, 1.0, 1.0, 1.0, 1.0, 1.0, 1.0, 1.0, 1.0, 1.0, 1.0, 1.0, 1.0, 1.0, 1.0, 1.0, 1.0, 1.0, 1.0, 1.0, 1.0, 1.0, 1.0, 1.0, 1.0, 1.0, 1.0, 1.0, 1.0, 1.0, 1.0, 1.0, 1.0, 1.0, 1.0, 1.0, 1.0, 1.0, 1.0, 1.0, 1.0, 1.0, 1.0, 1.0, 1.0, 1.0, 1.0, 1.0, 1.0, 1.0, 1.0, 1.0, 1.0, 1.0, 1.0, 1.0, 1.0, 1.0, 1.0, 1.0, 1.0, 1.0, 1.0, 1.0, 1.0, 1.0, 1.0, 1.0, 1.0, 1.0, 1.0, 1.0, 1.0, 1.0, 1.0, 1.0, 1.0, 1.0, 1.0, 1.0, 1.0, 1.0, 1.0, 1.0, 1.0, 1.0, 1.0, 1.0, 1.0, 1.0, 1.0, 1.0, 1.0, 1.0, 1.0])
me_bridge_straight.materials.append(mat_colormap_001)
me_bridge_straight.update()
me_bridge_straight.normals_split_custom_set([tuple(v) for v in zip(*[iter([1.0, 0.0, 0.0, 1.0, 0.0, 0.0, 1.0, 0.0, 0.0, 1.0, 0.0, 0.0, 1.0, 0.0, 0.0, 1.0, 0.0, 0.0, -1.0, 0.0, 0.0, -1.0, 0.0, 0.0, -1.0, 0.0, 0.0, -1.0, 0.0, 0.0, -1.0, 0.0, 0.0, -1.0, 0.0, 0.0, 0.0, 1.0, 0.0, 0.0, 1.0, 0.0, 0.0, 1.0, 0.0, 0.0, 1.0, 0.0, 0.0, 1.0, 0.0, 0.0, 1.0, 0.0, 0.0, 1.0, 0.0, 0.0, 1.0, 0.0, 0.0, 1.0, 0.0, 0.0, 1.0, 0.0, 0.0, 1.0, 0.0, 0.0, 1.0, 0.0, 1.0, 0.0, 0.0, 1.0, 0.0, 0.0, 1.0, 0.0, 0.0, 1.0, 0.0, 0.0, 1.0, 0.0, 0.0, 1.0, 0.0, 0.0, 0.0, 1.0, 0.0, 0.0, 1.0, 0.0, 0.0, 1.0, 0.0, 0.0, 1.0, 0.0, 0.0, 1.0, 0.0, 0.0, 1.0, 0.0, -1.0, 0.0, 0.0, -1.0, 0.0, 0.0, -1.0, 0.0, 0.0, -1.0, 0.0, 0.0, -1.0, 0.0, 0.0, -1.0, 0.0, 0.0, -1.0, 0.0, 0.0, -1.0, 0.0, 0.0, -1.0, 0.0, 0.0, -1.0, -8.358e-08, 0.0, -1.0, -8.358e-08, 0.0, -1.0, -8.358e-08, 0.0, -1.0, 0.0, 0.0, -1.0, 0.0, 0.0, -1.0, 0.0, 0.0, -1.0, 8.509e-07, 0.0, -1.0, 8.509e-07, 0.0, -1.0, 8.509e-07, 0.0, -1.0, 0.0, 0.0, -1.0, 0.0, 0.0, -1.0, 0.0, 0.0, -1.0, -5.326e-08, 0.0, -1.0, -5.326e-08, 0.0, -1.0, -5.326e-08, 0.0, -1.0, 0.0, 0.0, -1.0, 0.0, 0.0, -1.0, 0.0, 0.0, -1.0, 0.0, 0.0, -1.0, 0.0, 0.0, -1.0, 0.0, 0.0, -1.0, 0.0, 0.0, -1.0, 0.0, 0.0, -1.0, 0.0, 0.0, -1.0, 0.0, 0.0, -1.0, 0.0, 0.0, -1.0, 0.0, 0.0, -1.0, -8.358e-08, 0.0, -1.0, -8.358e-08, 0.0, -1.0, -8.358e-08, 0.0, -1.0, 0.0, 0.0, -1.0, 0.0, 0.0, -1.0, 0.0, 0.0, -1.0, 0.0, 0.0, -1.0, 0.0, 0.0, -1.0, 0.0, 0.0, -1.0, 0.0, 0.0, -1.0, 0.0, 0.0, -1.0, 0.0, 0.0, 0.0, 1.0, 0.0, 0.0, 1.0, 0.0, 0.0, 1.0, 0.0, 0.0, 1.0, 0.0, 0.0, 1.0, 0.0, 0.0, 1.0, 0.0, 0.0, 1.0, 0.0, 0.0, 1.0, 0.0, 0.0, 1.0, 0.0, 0.0, 1.0, 0.0, 0.0, 1.0, 0.0, 0.0, 1.0, 0.0, 1.0, 0.0, 0.0, 1.0, 0.0, 0.0, 1.0, 0.0, 0.0, 1.0, 0.0, 0.0, 1.0, 0.0, 0.0, 1.0, 0.0, 0.0, -1.0, 0.0, 0.0, -1.0, 0.0, 0.0, -1.0, 0.0, 0.0, -1.0, 0.0, 0.0, -1.0, 0.0, 0.0, -1.0, 0.0, 0.0, 1.0, 0.0, 0.0, 1.0, 0.0, 0.0, 1.0, 0.0, 0.0, 1.0, 0.0, 0.0, 1.0, 0.0, 0.0, 1.0, 0.0, 0.0, 1.0, 0.0, 0.0, 1.0, 0.0, 0.0, 1.0, 0.0, 0.0, 1.0, 5.318e-07, 0.0, 1.0, 5.318e-07, 0.0, 1.0, 5.318e-07, 0.0, 1.0, 0.0, 0.0, 1.0, 0.0, 0.0, 1.0, 0.0, 0.0, 1.0, 0.0, 0.0, 1.0, 0.0, 0.0, 1.0, 0.0, 0.0, 1.0, 0.0, 0.0, 1.0, 0.0, 0.0, 1.0, 0.0, 0.0, 1.0, 0.0, 0.0, 1.0, 0.0, 0.0, 1.0, 0.0, 0.0, 1.0, -1.389e-07, 0.0, 1.0, -1.389e-07, 0.0, 1.0, -1.389e-07, 0.0, 1.0, 0.0, 0.0, 1.0, 0.0, 0.0, 1.0, 0.0, 0.0, 1.0, 0.0, 0.0, 1.0, 0.0, 0.0, 1.0, 0.0, 0.0, 1.0, -9.641e-08, 0.0, 1.0, -9.641e-08, 0.0, 1.0, -9.641e-08, 0.0, 1.0, 0.0, 0.0, 1.0, 0.0, 0.0, 1.0, 0.0, 0.0, 1.0, 0.0, 0.0, 1.0, 0.0, 0.0, 1.0, 0.0, 0.0, 0.0, 1.0, 0.0, 0.0, 1.0, 0.0, 0.0, 1.0, 0.0, 0.0, 1.0, 0.0, 0.0, 1.0, 0.0, 0.0, 1.0, 0.0, 0.0, 1.0, 0.0, 0.0, 1.0, 0.0, 0.0, 1.0, 0.0, 0.0, 1.0, 0.0, 0.0, 1.0, 0.0, 0.0, 1.0, 0.0, 1.0, 0.0, 0.0, 1.0, 0.0, 0.0, 1.0, 0.0, 0.0, 1.0, 0.0, 0.0, 1.0, 0.0, 0.0, 1.0, 0.0, 0.0, -1.0, 0.0, 0.0, -1.0, 0.0, 0.0, -1.0, 0.0, 0.0, -1.0, 0.0, 0.0, -1.0, 0.0, 0.0, -1.0, 0.0, 0.0, 0.0, 1.0, 0.0, 0.0, 1.0, 0.0, 0.0, 1.0, 0.0, 0.0, 1.0, 0.0, 0.0, 1.0, 0.0, 0.0, 1.0, 0.0, 0.0, 1.0, 0.0, 0.0, 1.0, 0.0, 0.0, 1.0, 0.0, 0.0, 1.0, 0.0, 0.0, 1.0, 0.0, 0.0, 1.0, 0.0, 0.0, 1.0, 0.0, 0.0, 1.0, 0.0, 0.0, 1.0, 0.0, 0.0, 1.0, 0.0, 0.0, 1.0, 0.0, 0.0, 1.0, 0.0, 0.0, 0.0, 1.0, 0.0, 0.0, 1.0, 0.0, 0.0, 1.0, 0.0, 0.0, 1.0, 0.0, 0.0, 1.0, 0.0, 0.0, 1.0, 0.0, 0.0, 1.0, 0.0, 0.0, 1.0, 0.0, 0.0, 1.0, 0.0, 0.0, 1.0, 0.0, 0.0, 1.0, 0.0, 0.0, 1.0, 0.0, 0.0, 1.0, 0.0, 0.0, 1.0, 0.0, 0.0, 1.0, 0.0, 0.0, 1.0, 0.0, 0.0, 1.0, 0.0, 0.0, 1.0, 0.0, 0.0, 1.0, 0.0, 0.0, 1.0, 0.0, 0.0, 1.0, 0.0, 0.0, 1.0, 0.0, 0.0, 1.0, 0.0, 0.0, 1.0, 0.0, 0.0, 1.0, 0.0, 0.0, 1.0, 0.0, 0.0, 1.0, 0.0, 0.0, 1.0, 0.0, 0.0, 1.0, 0.0, 0.0, 1.0, 0.0, 0.0, -1.0, 0.0, 0.0, -1.0, 0.0, 0.0, -1.0, 0.0, 0.0, -1.0, 0.0, 0.0, -1.0, 0.0, 0.0, -1.0, 0.0, 0.0, -1.0, 0.0, 0.0, -1.0, 0.0, 0.0, -1.0, 0.0, 0.0, -1.0, 0.0, 0.0, -1.0, 0.0, 0.0, -1.0, 1.161e-07, 0.0, -1.0, 1.161e-07, 0.0, -1.0, 1.161e-07, 0.0, -1.0, 0.0, 0.0, -1.0, 0.0, 0.0, -1.0, 0.0, 0.0, -1.0, 2.291e-09, -4.777e-05, -1.0, -2.291e-09, 4.777e-05, -1.0, -2.291e-09, 4.777e-05, -1.0, 2.291e-09, -4.777e-05, -1.0, -2.291e-09, 4.777e-05, -1.0, -2.291e-09, 4.777e-05, -1.0, 0.0, 0.0, -1.0, 0.0, 0.0, -1.0, 0.0, 0.0, -1.0, 0.0, 0.0, -1.0, 0.0, 0.0, -1.0, 0.0, 0.0, -1.0, 0.0, 0.0, -1.0, 0.0, 0.0, -1.0, 0.0, 0.0, -1.0, 0.0, 0.0, -1.0, 0.0, 0.0, -1.0, 0.0, 0.0, -1.0, 0.0, 0.0, -1.0, 0.0, 0.0, -1.0, 0.0, 0.0, -1.0, 0.0, 0.0, -1.0, 0.0, 0.0, -1.0, 0.0, 0.0, -1.0, 0.0, 0.0, -1.0, 0.0, 0.0, -1.0, 0.0, 0.0, -1.0, 0.0, 0.0, -1.0, 0.0, 0.0, -1.0, 0.0, 0.0, -1.0, 2.291e-09, -4.777e-05, -1.0, -2.291e-09, 4.777e-05, -1.0, -2.291e-09, 4.777e-05, -1.0, 2.291e-09, -4.777e-05, -1.0, -2.291e-09, 4.777e-05, -1.0, -2.291e-09, 4.777e-05, -1.0, 0.0, 0.0, -1.0, 0.0, 0.0, -1.0, 0.0, 0.0, -1.0, 0.0, 0.0, -1.0, 0.0, 0.0, -1.0, 0.0, 0.0, -1.0, 0.0, 0.0, 1.0, 0.0, 0.0, 1.0, 0.0, 0.0, 1.0, 0.0, 0.0, 1.0, 0.0, 0.0, 1.0, 0.0, 0.0, 1.0, 0.0, 0.0, 1.0, 0.0, 0.0, 1.0, 0.0, 0.0, 1.0, 0.0, 0.0, 1.0, 0.0, 0.0, 1.0, 0.0, 0.0, 1.0, -1.161e-07, 0.0, 1.0, -1.161e-07, 0.0, 1.0, -1.161e-07, 0.0, 1.0, 0.0, 0.0, 1.0, 0.0, 0.0, 1.0, 0.0, 0.0, 1.0, 0.0, 0.0, 1.0, 0.0, 0.0, 1.0, 0.0, 0.0, 1.0, 0.0, 0.0, 1.0, 0.0, 0.0, 1.0, 0.0, 0.0, 1.0, 0.0, 0.0, 1.0, 0.0, 0.0, 1.0, 0.0, 0.0, 1.0, 0.0, 0.0, 1.0, 0.0, 0.0, 1.0, 0.0, 0.0, 1.0, 0.0, 1.0, 0.0, 0.0, 1.0, 0.0, 0.0, 1.0, 0.0, 0.0, 1.0, 0.0, 0.0, 1.0, 0.0, 0.0, 1.0, 0.0, 0.0, 1.0, 0.0, 0.0, 1.0, 0.0, 0.0, 1.0, 0.0, 0.0, 1.0, 0.0, 0.0, 1.0, 0.0, 0.0, 1.0, 0.0, 0.0, 0.0, -1.0, 0.0, 0.0, -1.0, 0.0, 0.0, -1.0, 0.0, 0.0, -1.0, 0.0, 0.0, -1.0, 0.0, 0.0, -1.0, 0.0, 0.0, 1.0, 0.0, 0.0, 1.0, 0.0, 0.0, 1.0, 0.0, 0.0, 1.0, 0.0, 0.0, 1.0, 0.0, 0.0, 1.0, 0.0, 0.0, -1.0, 0.0, 0.0, -1.0, 0.0, 0.0, -1.0, 0.0, 0.0, -1.0, 0.0, 0.0, -1.0, 0.0, 0.0, -1.0, 0.0, 0.0, -1.0, 0.0, 0.0, -1.0, 0.0, 0.0, -1.0, -6.46e-07, 0.0, -1.0, -6.46e-07, 0.0, -1.0, -6.46e-07, 0.0, -1.0, 0.0, 0.0, -1.0, 0.0, 0.0, -1.0, 0.0, 0.0, -1.0, 0.0, 0.0, -1.0, 0.0, 0.0, -1.0, 0.0, 0.0, -1.0, 0.0, 0.0, -1.0, 0.0, 0.0, -1.0, 0.0, 0.0, -1.0, 0.0, 0.0, -1.0, 0.0, 0.0, -1.0, 0.0, 0.0, -1.0, 5.311e-07, 0.0, -1.0, 5.311e-07, 0.0, -1.0, 5.311e-07, 0.0, -1.0, 0.0, 0.0, -1.0, 0.0, 0.0, -1.0, 0.0, 0.0, -1.0, -4.647e-07, 0.0, -1.0, -4.647e-07, 0.0, -1.0, -4.647e-07, 0.0, -1.0, 9.9e-08, 0.0, -1.0, 9.9e-08, 0.0, -1.0, 9.9e-08, 0.0, -1.0, 1.472e-07, 0.0, -1.0, 1.472e-07, 0.0, -1.0, 1.472e-07, 0.0, -1.0, 0.0, 0.0, -1.0, 0.0, 0.0, -1.0, 0.0, 0.0, -1.0, 1.397e-07, 0.0, -1.0, 1.397e-07, 0.0, -1.0, 1.397e-07, 0.0, -1.0, 3.23e-07, 0.0, -1.0, 3.23e-07, 0.0, -1.0, 3.23e-07, 0.0, -1.0, -4.728e-07, 0.0, -1.0, -4.728e-07, 0.0, -1.0, -4.728e-07, 0.0, -1.0, 0.0, 0.0, -1.0, 0.0, 0.0, -1.0, 0.0, 0.0, -1.0, -1.851e-14, 0.0, -1.0, -1.851e-14, 0.0, -1.0, -1.851e-14, 0.0, -1.0, -7.762e-15, -1.0, 0.0, -7.762e-15, -1.0, 0.0, -7.762e-15, -1.0, 0.0, -7.762e-15, -1.0, 0.0, -7.762e-15, -1.0, 0.0, -7.762e-15, -1.0, 0.0, 0.0, 0.0, 1.0, 0.0, 0.0, 1.0, 0.0, 0.0, 1.0, 0.0, 0.0, 1.0, 0.0, 0.0, 1.0, 0.0, 0.0, 1.0, 0.0, 0.0, 1.0, 0.0, 0.0, 1.0, 0.0, 0.0, 1.0, 6.46e-07, 0.0, 1.0, 6.46e-07, 0.0, 1.0, 6.46e-07, 0.0, 1.0, 0.0, 0.0, 1.0, 0.0, 0.0, 1.0, 0.0, 0.0, 1.0, 0.0, 0.0, 1.0, 0.0, 0.0, 1.0, 0.0, 0.0, 1.0, 0.0, 0.0, 1.0, 0.0, 0.0, 1.0, 0.0, 0.0, 1.0, 0.0, 0.0, 1.0, 0.0, 0.0, 1.0, 0.0, 0.0, 1.0, -5.311e-07, 0.0, 1.0, -5.311e-07, 0.0, 1.0, -5.311e-07, 0.0, 1.0, 0.0, 0.0, 1.0, 0.0, 0.0, 1.0, 0.0, 0.0, 1.0, 4.647e-07, 0.0, 1.0, 4.647e-07, 0.0, 1.0, 4.647e-07, 0.0, 1.0, -9.9e-08, 0.0, 1.0, -9.9e-08, 0.0, 1.0, -9.9e-08, 0.0, 1.0, -1.472e-07, 0.0, 1.0, -1.472e-07, 0.0, 1.0, -1.472e-07, 0.0, 1.0, 0.0, 0.0, 1.0, 0.0, 0.0, 1.0, 0.0, 0.0, 1.0, -1.397e-07, 0.0, 1.0, -1.397e-07, 0.0, 1.0, -1.397e-07, 0.0, 1.0, -3.23e-07, 0.0, 1.0, -3.23e-07, 0.0, 1.0, -3.23e-07, 0.0, 1.0, 4.728e-07, 0.0, 1.0, 4.728e-07, 0.0, 1.0, 4.728e-07, 0.0, 1.0, 0.0, 0.0, 1.0, 0.0, 0.0, 1.0, 0.0, 0.0, 1.0, 1.851e-14, 0.0, 1.0, 1.851e-14, 0.0, 1.0, 1.851e-14, 0.0, 1.0, -0.3827, -0.9239, 0.0, -0.5, -0.866, -7.59e-06, -0.5, -0.866, 0.0, -0.5, -0.866, -2.337e-06, -0.3827, -0.9239, 0.0, -0.3827, -0.9239, 0.0, -0.2588, -0.9659, 5.757e-06, -0.3827, -0.9239, 0.0, -0.3827, -0.9239, 0.0, -0.3827, -0.9239, 0.0, -0.2588, -0.9659, -1.806e-06, -0.2588, -0.9659, 0.0, -2.676e-05, -1.0, 5.372e-06, -0.2588, -0.9659, -5.786e-06, -0.2588, -0.9659, 0.0, -0.2588, -0.9659, -5.372e-06, -2.676e-05, -1.0, 5.786e-06, -2.676e-05, -1.0, 0.0, 0.2588, -0.9659, 5.372e-06, 2.676e-05, -1.0, -5.786e-06, 2.676e-05, -1.0, 0.0, 2.676e-05, -1.0, -5.372e-06, 0.2588, -0.9659, 5.786e-06, 0.2588, -0.9659, 0.0, 0.3827, -0.9239, 0.0, 0.2588, -0.9659, 1.806e-06, 0.2588, -0.9659, 0.0, 0.2588, -0.9659, -5.757e-06, 0.3827, -0.9239, 0.0, 0.3827, -0.9239, 0.0, 0.5, -0.866, 2.337e-06, 0.3827, -0.9239, 0.0, 0.3827, -0.9239, 0.0, 0.3827, -0.9239, 0.0, 0.5, -0.866, 7.59e-06, 0.5, -0.866, 0.0, 0.7071, -0.7071, 5.378e-06, 0.5, -0.866, -5.786e-06, 0.5, -0.866, 0.0, 0.5, -0.866, -5.378e-06, 0.7071, -0.7071, 5.786e-06, 0.7071, -0.7071, 0.0, 0.7071, -0.7071, 9.404e-06, 0.866, -0.5, 0.0, 0.7071, -0.7071, -5.704e-09, 0.866, -0.5, -9.404e-06, 0.7071, -0.7071, 0.0, 0.866, -0.5, 5.704e-09, 0.866, -0.5, 9.387e-06, 0.9659, -0.2588, 0.0, 0.866, -0.5, -5.704e-09, 0.9659, -0.2588, -9.388e-06, 0.866, -0.5, 0.0, 0.9659, -0.2588, 5.704e-09, 0.9659, -0.2588, 9.415e-06, 0.9914, -0.1305, 0.0, 0.9659, -0.2588, -5.704e-09, 0.9914, -0.1305, 0.0, 0.9659, -0.2588, 0.0, 0.9914, -0.1305, 0.0, 1.0, 0.0, 0.0, 1.0, 0.0, 0.0, 1.0, 0.0, 0.0, 1.0, 0.0, 0.0, 1.0, 0.0, 0.0, 1.0, 0.0, 0.0, -1.0, 0.0, 0.0, -1.0, 0.0, 0.0, -1.0, 0.0, 0.0, -1.0, 0.0, 0.0, -1.0, 0.0, 0.0, -1.0, 0.0, 0.0, -0.9914, -0.1305, 0.0, -0.9659, -0.2588, 0.0, -0.9914, -0.1305, 0.0, -0.9659, -0.2588, -9.415e-06, -0.9914, -0.1305, 0.0, -0.9659, -0.2588, 5.704e-09, -0.9659, -0.2588, 9.388e-06, -0.866, -0.5, 0.0, -0.9659, -0.2588, -5.704e-09, -0.866, -0.5, -9.387e-06, -0.9659, -0.2588, 0.0, -0.866, -0.5, 5.704e-09, -0.866, -0.5, 9.404e-06, -0.7071, -0.7071, 0.0, -0.866, -0.5, -5.704e-09, -0.7071, -0.7071, -9.404e-06, -0.866, -0.5, 0.0, -0.7071, -0.7071, 5.704e-09, -0.5, -0.866, 5.378e-06, -0.7071, -0.7071, -5.786e-06, -0.7071, -0.7071, 0.0, -0.7071, -0.7071, -5.378e-06, -0.5, -0.866, 5.786e-06, -0.5, -0.866, 0.0, 7.762e-15, -1.0, 0.0, 7.762e-15, -1.0, 0.0, 7.762e-15, -1.0, 0.0, 7.762e-15, -1.0, 0.0, 7.762e-15, -1.0, 0.0, 7.762e-15, -1.0, 0.0, 0.0, 1.0, 0.0, 0.0, 1.0, 0.0, 0.0, 1.0, 0.0, 0.0, 1.0, 0.0, 0.0, 1.0, 0.0, 0.0, 1.0, 0.0, 0.0, -0.4216, -0.9068, 0.0, -0.4216, -0.9068, 0.0, -0.4216, -0.9068, 0.0, -0.4216, -0.9068, 0.0, -0.4216, -0.9068, 0.0, -0.4216, -0.9068, 0.0, -0.4216, 0.9068, 0.0, -0.4216, 0.9068, 0.0, -0.4216, 0.9068, 0.0, -0.4216, 0.9068, 0.0, -0.4216, 0.9068, 0.0, -0.4216, 0.9068, 1.0, 0.0, 0.0, 1.0, 0.0, 0.0, 1.0, 0.0, 0.0, 1.0, 0.0, 0.0, 1.0, 0.0, 0.0, 1.0, 0.0, 0.0, -1.0, 0.0, 0.0, -1.0, 0.0, 0.0, -1.0, 0.0, 0.0, -1.0, 0.0, 0.0, -1.0, 0.0, 0.0, -1.0, 0.0, 0.0, 0.0, 1.0, 0.0, 0.0, 1.0, 0.0, 0.0, 1.0, 0.0, 0.0, 1.0, 0.0, 0.0, 1.0, 0.0, 0.0, 1.0, 0.0, 0.0, 1.0, 0.0, 0.0, 1.0, 0.0, 0.0, 1.0, 0.0, 0.0, 1.0, 0.0, 0.0, 1.0, 0.0, 0.0, 1.0, 0.0, 1.0, 0.0, 0.0, 1.0, 0.0, 0.0, 1.0, 0.0, 0.0, 1.0, 0.0, 0.0, 1.0, 0.0, 0.0, 1.0, 0.0, 0.0, 0.0, 1.0, 0.0, 0.0, 1.0, 0.0, 0.0, 1.0, 0.0, 0.0, 1.0, 0.0, 0.0, 1.0, 0.0, 0.0, 1.0, 0.0, -1.0, 0.0, 0.0, -1.0, 0.0, 0.0, -1.0, 0.0, 0.0, -1.0, 0.0, 0.0, -1.0, 0.0, 0.0, -1.0, 0.0, 0.0, -1.0, 0.0, 0.0, -1.0, 0.0, 0.0, -1.0, 0.0, 0.0, -1.0, -8.358e-08, 0.0, -1.0, -8.358e-08, 0.0, -1.0, -8.358e-08, 0.0, -1.0, 0.0, 0.0, -1.0, 0.0, 0.0, -1.0, 0.0, 0.0, -1.0, 8.509e-07, 0.0, -1.0, 8.509e-07, 0.0, -1.0, 8.509e-07, 0.0, -1.0, 0.0, 0.0, -1.0, 0.0, 0.0, -1.0, 0.0, 0.0, -1.0, -5.326e-08, 0.0, -1.0, -5.326e-08, 0.0, -1.0, -5.326e-08, 0.0, -1.0, 0.0, 0.0, -1.0, 0.0, 0.0, -1.0, 0.0, 0.0, -1.0, 0.0, 0.0, -1.0, 0.0, 0.0, -1.0, 0.0, 0.0, -1.0, 0.0, 0.0, -1.0, 0.0, 0.0, -1.0, 0.0, 0.0, -1.0, 0.0, 0.0, -1.0, 0.0, 0.0, -1.0, 0.0, 0.0, -1.0, -8.358e-08, 0.0, -1.0, -8.358e-08, 0.0, -1.0, -8.358e-08, 0.0, -1.0, 0.0, 0.0, -1.0, 0.0, 0.0, -1.0, 0.0, 0.0, -1.0, 0.0, 0.0, -1.0, 0.0, 0.0, -1.0, 0.0, 0.0, -1.0, 0.0, 0.0, -1.0, 0.0, 0.0, -1.0, 0.0, 0.0, 0.0, 1.0, 0.0, 0.0, 1.0, 0.0, 0.0, 1.0, 0.0, 0.0, 1.0, 0.0, 0.0, 1.0, 0.0, 0.0, 1.0, 0.0, 0.0, 1.0, 0.0, 0.0, 1.0, 0.0, 0.0, 1.0, 0.0, 0.0, 1.0, 0.0, 0.0, 1.0, 0.0, 0.0, 1.0, 0.0, 1.0, 0.0, 0.0, 1.0, 0.0, 0.0, 1.0, 0.0, 0.0, 1.0, 0.0, 0.0, 1.0, 0.0, 0.0, 1.0, 0.0, 0.0, -1.0, 0.0, 0.0, -1.0, 0.0, 0.0, -1.0, 0.0, 0.0, -1.0, 0.0, 0.0, -1.0, 0.0, 0.0, -1.0, 0.0, 0.0, 1.0, 0.0, 0.0, 1.0, 0.0, 0.0, 1.0, 0.0, 0.0, 1.0, 0.0, 0.0, 1.0, 0.0, 0.0, 1.0, 0.0, 0.0, 1.0, 0.0, 0.0, 1.0, 0.0, 0.0, 1.0, 0.0, 0.0, 1.0, 5.318e-07, 0.0, 1.0, 5.318e-07, 0.0, 1.0, 5.318e-07, 0.0, 1.0, 0.0, 0.0, 1.0, 0.0, 0.0, 1.0, 0.0, 0.0, 1.0, 0.0, 0.0, 1.0, 0.0, 0.0, 1.0, 0.0, 0.0, 1.0, 0.0, 0.0, 1.0, 0.0, 0.0, 1.0, 0.0, 0.0, 1.0, 0.0, 0.0, 1.0, 0.0, 0.0, 1.0, 0.0, 0.0, 1.0, -1.389e-07, 0.0, 1.0, -1.389e-07, 0.0, 1.0, -1.389e-07, 0.0, 1.0, 0.0, 0.0, 1.0, 0.0, 0.0, 1.0, 0.0, 0.0, 1.0, 0.0, 0.0, 1.0, 0.0, 0.0, 1.0, 0.0, 0.0, 1.0, -9.641e-08, 0.0, 1.0, -9.641e-08, 0.0, 1.0, -9.641e-08, 0.0, 1.0, 0.0, 0.0, 1.0, 0.0, 0.0, 1.0, 0.0, 0.0, 1.0, 0.0, 0.0, 1.0, 0.0, 0.0, 1.0, 0.0, 0.0, 0.0, 1.0, 0.0, 0.0, 1.0, 0.0, 0.0, 1.0, 0.0, 0.0, 1.0, 0.0, 0.0, 1.0, 0.0, 0.0, 1.0, 0.0, 0.0, 1.0, 0.0, 0.0, 1.0, 0.0, 0.0, 1.0, 0.0, 0.0, 1.0, 0.0, 0.0, 1.0, 0.0, 0.0, 1.0, 0.0, 1.0, 0.0, 0.0, 1.0, 0.0, 0.0, 1.0, 0.0, 0.0, 1.0, 0.0, 0.0, 1.0, 0.0, 0.0, 1.0, 0.0, 0.0, -1.0, 0.0, 0.0, -1.0, 0.0, 0.0, -1.0, 0.0, 0.0, -1.0, 0.0, 0.0, -1.0, 0.0, 0.0, -1.0, 0.0, 0.0, 0.0, 1.0, 0.0, 0.0, 1.0, 0.0, 0.0, 1.0, 0.0, 0.0, 1.0, 0.0, 0.0, 1.0, 0.0, 0.0, 1.0, 0.0, 0.0, 1.0, 0.0, 0.0, 1.0, 0.0, 0.0, 1.0, 0.0, 0.0, 1.0, 0.0, 0.0, 1.0, 0.0, 0.0, 1.0, 0.0, 0.0, 1.0, 0.0, 0.0, 1.0, 0.0, 0.0, 1.0, 0.0, 0.0, 1.0, 0.0, 0.0, 1.0, 0.0, 0.0, 1.0, 0.0, 0.0, 0.0, 1.0, 0.0, 0.0, 1.0, 0.0, 0.0, 1.0, 0.0, 0.0, 1.0, 0.0, 0.0, 1.0, 0.0, 0.0, 1.0, 0.0, 0.0, 1.0, 0.0, 0.0, 1.0, 0.0, 0.0, 1.0, 0.0, 0.0, 1.0, 0.0, 0.0, 1.0, 0.0, 0.0, 1.0, 0.0, 0.0, 1.0, 0.0, 0.0, 1.0, 0.0, 0.0, 1.0, 0.0, 0.0, 1.0, 0.0, 0.0, 1.0, 0.0, 0.0, 1.0, 0.0, 0.0, 1.0, 0.0, 0.0, 1.0, 0.0, 0.0, 1.0, 0.0, 0.0, 1.0, 0.0, 0.0, 1.0, 0.0, 0.0, 1.0, 0.0, 0.0, 1.0, 0.0, 0.0, 1.0, 0.0, 0.0, 1.0, 0.0, 0.0, 1.0, 0.0, 0.0, 1.0, 0.0, 0.0, 1.0, 0.0, 0.0, -1.0, 0.0, 0.0, -1.0, 0.0, 0.0, -1.0, 0.0, 0.0, -1.0, 0.0, 0.0, -1.0, 0.0, 0.0, -1.0, 0.0, 0.0, -1.0, 0.0, 0.0, -1.0, 0.0, 0.0, -1.0, 0.0, 0.0, -1.0, 0.0, 0.0, -1.0, 0.0, 0.0, -1.0, 1.161e-07, 0.0, -1.0, 1.161e-07, 0.0, -1.0, 1.161e-07, 0.0, -1.0, 0.0, 0.0, -1.0, 0.0, 0.0, -1.0, 0.0, 0.0, -1.0, 2.291e-09, -4.777e-05, -1.0, -2.291e-09, 4.777e-05, -1.0, -2.291e-09, 4.777e-05, -1.0, 2.291e-09, -4.777e-05, -1.0, -2.291e-09, 4.777e-05, -1.0, -2.291e-09, 4.777e-05, -1.0, 0.0, 0.0, -1.0, 0.0, 0.0, -1.0, 0.0, 0.0, -1.0, 0.0, 0.0, -1.0, 0.0, 0.0, -1.0, 0.0, 0.0, -1.0, 0.0, 0.0, -1.0, 0.0, 0.0, -1.0, 0.0, 0.0, -1.0, 0.0, 0.0, -1.0, 0.0, 0.0, -1.0, 0.0, 0.0, -1.0, 0.0, 0.0, -1.0, 0.0, 0.0, -1.0, 0.0, 0.0, -1.0, 0.0, 0.0, -1.0, 0.0, 0.0, -1.0, 0.0, 0.0, -1.0, 0.0, 0.0, -1.0, 0.0, 0.0, -1.0, 0.0, 0.0, -1.0, 0.0, 0.0, -1.0, 0.0, 0.0, -1.0, 0.0, 0.0, -1.0, 2.291e-09, -4.777e-05, -1.0, -2.291e-09, 4.777e-05, -1.0, -2.291e-09, 4.777e-05, -1.0, 2.291e-09, -4.777e-05, -1.0, -2.291e-09, 4.777e-05, -1.0, -2.291e-09, 4.777e-05, -1.0, 0.0, 0.0, -1.0, 0.0, 0.0, -1.0, 0.0, 0.0, -1.0, 0.0, 0.0, -1.0, 0.0, 0.0, -1.0, 0.0, 0.0, -1.0, 0.0, 0.0, 1.0, 0.0, 0.0, 1.0, 0.0, 0.0, 1.0, 0.0, 0.0, 1.0, 0.0, 0.0, 1.0, 0.0, 0.0, 1.0, 0.0, 0.0, 1.0, 0.0, 0.0, 1.0, 0.0, 0.0, 1.0, 0.0, 0.0, 1.0, 0.0, 0.0, 1.0, 0.0, 0.0, 1.0, -1.161e-07, 0.0, 1.0, -1.161e-07, 0.0, 1.0, -1.161e-07, 0.0, 1.0, 0.0, 0.0, 1.0, 0.0, 0.0, 1.0, 0.0, 0.0, 1.0, 0.0, 0.0, 1.0, 0.0, 0.0, 1.0, 0.0, 0.0, 1.0, 0.0, 0.0, 1.0, 0.0, 0.0, 1.0, 0.0, 0.0, 1.0, 0.0, 0.0, 1.0, 0.0, 0.0, 1.0, 0.0, 0.0, 1.0, 0.0, 0.0, 1.0, 0.0, 0.0, 1.0, 0.0, 0.0, 1.0, 0.0, 1.0, 0.0, 0.0, 1.0, 0.0, 0.0, 1.0, 0.0, 0.0, 1.0, 0.0, 0.0, 1.0, 0.0, 0.0, 1.0, 0.0, 0.0, 1.0, 0.0, 0.0, 1.0, 0.0, 0.0, 1.0, 0.0, 0.0, 1.0, 0.0, 0.0, 1.0, 0.0, 0.0, 1.0, 0.0, 0.0, 0.0, -1.0, 0.0, 0.0, -1.0, 0.0, 0.0, -1.0, 0.0, 0.0, -1.0, 0.0, 0.0, -1.0, 0.0, 0.0, -1.0, 0.0, 0.0, 1.0, 0.0, 0.0, 1.0, 0.0, 0.0, 1.0, 0.0, 0.0, 1.0, 0.0, 0.0, 1.0, 0.0, 0.0, 1.0, 0.0, 0.0, -1.0, 0.0, 0.0, -1.0, 0.0, 0.0, -1.0, 0.0, 0.0, -1.0, 0.0, 0.0, -1.0, 0.0, 0.0, -1.0, 0.0, 0.0, -1.0, 0.0, 0.0, -1.0, 0.0, 0.0, -1.0, -6.46e-07, 0.0, -1.0, -6.46e-07, 0.0, -1.0, -6.46e-07, 0.0, -1.0, 0.0, 0.0, -1.0, 0.0, 0.0, -1.0, 0.0, 0.0, -1.0, 0.0, 0.0, -1.0, 0.0, 0.0, -1.0, 0.0, 0.0, -1.0, 0.0, 0.0, -1.0, 0.0, 0.0, -1.0, 0.0, 0.0, -1.0, 0.0, 0.0, -1.0, 0.0, 0.0, -1.0, 0.0, 0.0, -1.0, 5.311e-07, 0.0, -1.0, 5.311e-07, 0.0, -1.0, 5.311e-07, 0.0, -1.0, 0.0, 0.0, -1.0, 0.0, 0.0, -1.0, 0.0, 0.0, -1.0, -4.647e-07, 0.0, -1.0, -4.647e-07, 0.0, -1.0, -4.647e-07, 0.0, -1.0, 9.9e-08, 0.0, -1.0, 9.9e-08, 0.0, -1.0, 9.9e-08, 0.0, -1.0, 1.472e-07, 0.0, -1.0, 1.472e-07, 0.0, -1.0, 1.472e-07, 0.0, -1.0, 0.0, 0.0, -1.0, 0.0, 0.0, -1.0, 0.0, 0.0, -1.0, 1.397e-07, 0.0, -1.0, 1.397e-07, 0.0, -1.0, 1.397e-07, 0.0, -1.0, 3.23e-07, 0.0, -1.0, 3.23e-07, 0.0, -1.0, 3.23e-07, 0.0, -1.0, -4.728e-07, 0.0, -1.0, -4.728e-07, 0.0, -1.0, -4.728e-07, 0.0, -1.0, 0.0, 0.0, -1.0, 0.0, 0.0, -1.0, 0.0, 0.0, -1.0, -1.851e-14, 0.0, -1.0, -1.851e-14, 0.0, -1.0, -1.851e-14, 0.0, -1.0, -7.762e-15, -1.0, 0.0, -7.762e-15, -1.0, 0.0, -7.762e-15, -1.0, 0.0, -7.762e-15, -1.0, 0.0, -7.762e-15, -1.0, 0.0, -7.762e-15, -1.0, 0.0, 0.0, 0.0, 1.0, 0.0, 0.0, 1.0, 0.0, 0.0, 1.0, 0.0, 0.0, 1.0, 0.0, 0.0, 1.0, 0.0, 0.0, 1.0, 0.0, 0.0, 1.0, 0.0, 0.0, 1.0, 0.0, 0.0, 1.0, 6.46e-07, 0.0, 1.0, 6.46e-07, 0.0, 1.0, 6.46e-07, 0.0, 1.0, 0.0, 0.0, 1.0, 0.0, 0.0, 1.0, 0.0, 0.0, 1.0, 0.0, 0.0, 1.0, 0.0, 0.0, 1.0, 0.0, 0.0, 1.0, 0.0, 0.0, 1.0, 0.0, 0.0, 1.0, 0.0, 0.0, 1.0, 0.0, 0.0, 1.0, 0.0, 0.0, 1.0, 0.0, 0.0, 1.0, -5.311e-07, 0.0, 1.0, -5.311e-07, 0.0, 1.0, -5.311e-07, 0.0, 1.0, 0.0, 0.0, 1.0, 0.0, 0.0, 1.0, 0.0, 0.0, 1.0, 4.647e-07, 0.0, 1.0, 4.647e-07, 0.0, 1.0, 4.647e-07, 0.0, 1.0, -9.9e-08, 0.0, 1.0, -9.9e-08, 0.0, 1.0, -9.9e-08, 0.0, 1.0, -1.472e-07, 0.0, 1.0, -1.472e-07, 0.0, 1.0, -1.472e-07, 0.0, 1.0, 0.0, 0.0, 1.0, 0.0, 0.0, 1.0, 0.0, 0.0, 1.0, -1.397e-07, 0.0, 1.0, -1.397e-07, 0.0, 1.0, -1.397e-07, 0.0, 1.0, -3.23e-07, 0.0, 1.0, -3.23e-07, 0.0, 1.0, -3.23e-07, 0.0, 1.0, 4.728e-07, 0.0, 1.0, 4.728e-07, 0.0, 1.0, 4.728e-07, 0.0, 1.0, 0.0, 0.0, 1.0, 0.0, 0.0, 1.0, 0.0, 0.0, 1.0, 1.851e-14, 0.0, 1.0, 1.851e-14, 0.0, 1.0, 1.851e-14, 0.0, 1.0, -0.3827, -0.9239, 0.0, -0.5, -0.866, -7.59e-06, -0.5, -0.866, 0.0, -0.5, -0.866, -2.337e-06, -0.3827, -0.9239, 0.0, -0.3827, -0.9239, 0.0, -0.2588, -0.9659, 5.757e-06, -0.3827, -0.9239, 0.0, -0.3827, -0.9239, 0.0, -0.3827, -0.9239, 0.0, -0.2588, -0.9659, -1.806e-06, -0.2588, -0.9659, 0.0, -2.676e-05, -1.0, 5.372e-06, -0.2588, -0.9659, -5.786e-06, -0.2588, -0.9659, 0.0, -0.2588, -0.9659, -5.372e-06, -2.676e-05, -1.0, 5.786e-06, -2.676e-05, -1.0, 0.0, 0.2588, -0.9659, 5.372e-06, 2.676e-05, -1.0, -5.786e-06, 2.676e-05, -1.0, 0.0, 2.676e-05, -1.0, -5.372e-06, 0.2588, -0.9659, 5.786e-06, 0.2588, -0.9659, 0.0, 0.3827, -0.9239, 0.0, 0.2588, -0.9659, 1.806e-06, 0.2588, -0.9659, 0.0, 0.2588, -0.9659, -5.757e-06, 0.3827, -0.9239, 0.0, 0.3827, -0.9239, 0.0, 0.5, -0.866, 2.337e-06, 0.3827, -0.9239, 0.0, 0.3827, -0.9239, 0.0, 0.3827, -0.9239, 0.0, 0.5, -0.866, 7.59e-06, 0.5, -0.866, 0.0, 0.7071, -0.7071, 5.378e-06, 0.5, -0.866, -5.786e-06, 0.5, -0.866, 0.0, 0.5, -0.866, -5.378e-06, 0.7071, -0.7071, 5.786e-06, 0.7071, -0.7071, 0.0, 0.7071, -0.7071, 9.404e-06, 0.866, -0.5, 0.0, 0.7071, -0.7071, -5.704e-09, 0.866, -0.5, -9.404e-06, 0.7071, -0.7071, 0.0, 0.866, -0.5, 5.704e-09, 0.866, -0.5, 9.387e-06, 0.9659, -0.2588, 0.0, 0.866, -0.5, -5.704e-09, 0.9659, -0.2588, -9.388e-06, 0.866, -0.5, 0.0, 0.9659, -0.2588, 5.704e-09, 0.9659, -0.2588, 9.415e-06, 0.9914, -0.1305, 0.0, 0.9659, -0.2588, -5.704e-09, 0.9914, -0.1305, 0.0, 0.9659, -0.2588, 0.0, 0.9914, -0.1305, 0.0, 1.0, 0.0, 0.0, 1.0, 0.0, 0.0, 1.0, 0.0, 0.0, 1.0, 0.0, 0.0, 1.0, 0.0, 0.0, 1.0, 0.0, 0.0, -1.0, 0.0, 0.0, -1.0, 0.0, 0.0, -1.0, 0.0, 0.0, -1.0, 0.0, 0.0, -1.0, 0.0, 0.0, -1.0, 0.0, 0.0, -0.9914, -0.1305, 0.0, -0.9659, -0.2588, 0.0, -0.9914, -0.1305, 0.0, -0.9659, -0.2588, -9.415e-06, -0.9914, -0.1305, 0.0, -0.9659, -0.2588, 5.704e-09, -0.9659, -0.2588, 9.388e-06, -0.866, -0.5, 0.0, -0.9659, -0.2588, -5.704e-09, -0.866, -0.5, -9.387e-06, -0.9659, -0.2588, 0.0, -0.866, -0.5, 5.704e-09, -0.866, -0.5, 9.404e-06, -0.7071, -0.7071, 0.0, -0.866, -0.5, -5.704e-09, -0.7071, -0.7071, -9.404e-06, -0.866, -0.5, 0.0, -0.7071, -0.7071, 5.704e-09, -0.5, -0.866, 5.378e-06, -0.7071, -0.7071, -5.786e-06, -0.7071, -0.7071, 0.0, -0.7071, -0.7071, -5.378e-06, -0.5, -0.866, 5.786e-06, -0.5, -0.866, 0.0, 7.762e-15, -1.0, 0.0, 7.762e-15, -1.0, 0.0, 7.762e-15, -1.0, 0.0, 7.762e-15, -1.0, 0.0, 7.762e-15, -1.0, 0.0, 7.762e-15, -1.0, 0.0, 0.0, 1.0, 0.0, 0.0, 1.0, 0.0, 0.0, 1.0, 0.0, 0.0, 1.0, 0.0, 0.0, 1.0, 0.0, 0.0, 1.0, 0.0, 0.0, -0.4216, -0.9068, 0.0, -0.4216, -0.9068, 0.0, -0.4216, -0.9068, 0.0, -0.4216, -0.9068, 0.0, -0.4216, -0.9068, 0.0, -0.4216, -0.9068, 0.0, -0.4216, 0.9068, 0.0, -0.4216, 0.9068, 0.0, -0.4216, 0.9068, 0.0, -0.4216, 0.9068, 0.0, -0.4216, 0.9068, 0.0, -0.4216, 0.9068])] * 3)])

# ---- objects
ob_camera = bpy.data.objects.new('Camera', cam_camera)
ob_bridge_straight_002 = bpy.data.objects.new('bridge-straight.002', me_bridge_straight)
ob_bridge_straight_001 = bpy.data.objects.new('bridge-straight.001', me_bridge_straight)
ob_bridge_straight_003 = bpy.data.objects.new('bridge-straight.003', me_bridge_straight)
ob_bridge_straight_004 = bpy.data.objects.new('bridge-straight.004', me_bridge_straight)

# ---- transforms, parenting, visibility, modifiers, constraints
ob_camera.location = (7.359, -6.926, 4.958)
ob_camera.rotation_euler = (1.109, 0.0, 0.8149)
ob_camera.lock_rotations_4d = False
ob_camera.empty_display_type = 'ARROWS'
ob_camera.color = (0.0, 0.0, 0.0, 0.0)
ob_camera.display_type = 'WIRE'
ob_camera.lineart.crease_threshold = 0.0
ob_bridge_straight_002.location = (0.6279, 0.03066, 0.0)
ob_bridge_straight_002.rotation_euler = (1.571, -0.0, 0.0)
ob_bridge_straight_001.location = (-0.3006, 0.03066, 0.0)
ob_bridge_straight_001.rotation_euler = (1.571, -0.0, 0.0)
ob_bridge_straight_003.location = (-1.217, 0.03066, 0.0)
ob_bridge_straight_003.rotation_euler = (1.571, -0.0, 0.0)
ob_bridge_straight_004.location = (1.572, 0.03066, 0.0)
ob_bridge_straight_004.rotation_euler = (1.571, -0.0, 0.0)

# ---- collection membership
col_collection.objects.link(ob_camera)
col_collection.objects.link(ob_bridge_straight_002)
col_collection.objects.link(ob_bridge_straight_001)
col_collection.objects.link(ob_bridge_straight_003)
col_collection.objects.link(ob_bridge_straight_004)

# ---- scene / render settings (as saved in the file)
scene.camera = ob_camera
scene.frame_start = 1; scene.frame_end = 250; scene.frame_set(1)
scene.render.engine = 'BLENDER_EEVEE_NEXT'
scene.cycles.sampling_pattern = 'TABULATED_SOBOL'
scene.eevee.ray_tracing_options.trace_max_roughness = 0.0
bpy.context.view_layer.update()

# ---- added for rendering (the .blend has no usable light): sun
light_auto_sun = bpy.data.lights.new('AutoSun', 'SUN')
light_auto_sun.energy = 3.0
light_auto_sun.angle = 0.0523599
ob_auto_sun = bpy.data.objects.new('AutoSun', light_auto_sun)
scene.collection.objects.link(ob_auto_sun)
ob_auto_sun.rotation_euler = (0.872665, 0.174533, 0.523599)
bpy.context.view_layer.update()
